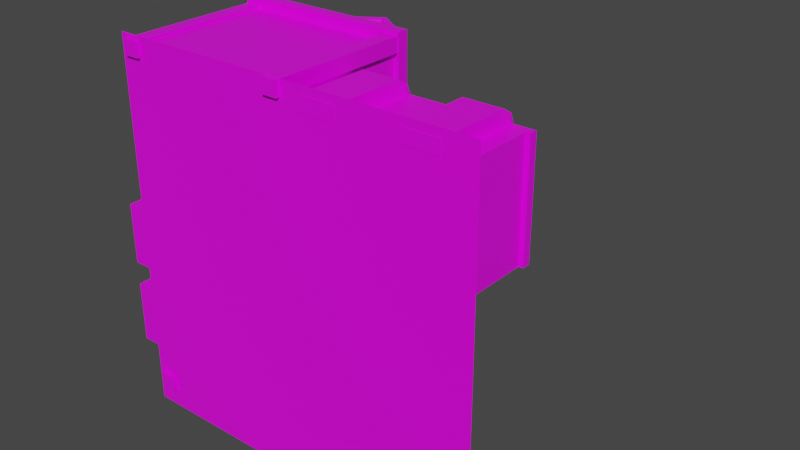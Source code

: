 # Source: SklapacDroida.blend  (saved by Blender 4.3.34; exported with 4.5.12 LTS)
import bpy
from mathutils import Matrix  # noqa: F401  (used for matrix-valued properties, if any)

bpy.ops.wm.read_factory_settings(use_empty=True)
scene = bpy.context.scene
scene.name = 'Scene'

# ---- collections
col_collection = bpy.data.collections.new('Collection'); scene.collection.children.link(col_collection)

# ---- images (referenced by path relative to the original .blend; pixels are not part of the script)
import os
ASSET_DIR = os.environ.get("B2B_ASSET_DIR", "")  # directory of the original .blend (textures are referenced by path, not embedded)
HERE = os.path.dirname(os.path.abspath(__file__))  # packed textures are extracted next to this script under _unpacked/

def load_image(name, relpath, width, height, colorspace="sRGB"):
    """Load a texture the original file referenced (path relative to the .blend, or extracted next to this script)."""
    p = next((c for c in (os.path.join(HERE, relpath), os.path.join(ASSET_DIR, relpath)) if relpath and os.path.exists(c)), "")
    if p:
        img = bpy.data.images.load(p, check_existing=True)
        img.name = name
    else:  # same state as the original file: an image datablock whose file is absent (Cycles renders it pink)
        img = bpy.data.images.new(name, width, height)
        img.source = "FILE"
        img.filepath = "//" + (relpath or name)
    img.colorspace_settings.name = colorspace
    return img
img_aap_64_8x_png = load_image('aap-64-8x.png', 'aap-64-8x.png', 1024, 1024, 'sRGB')

# ---- materials (node trees are filled in below, after node groups)
mat_material = bpy.data.materials.new('Material')
mat_material.alpha_threshold = 0.0
mat_material.use_transparent_shadow = False
mat_material.line_color = (0.0, 0.0, 0.0, 1.0)

# ---- material node trees
mat_material.use_nodes = True; mat_material.node_tree.nodes.clear()
_N = mat_material.node_tree.nodes; _L = mat_material.node_tree.links
n0 = _N.new('ShaderNodeOutputMaterial'); n0.name = 'Material Output'; n0.location = (300, 300)
n1 = _N.new('ShaderNodeBsdfPrincipled'); n1.name = 'Principled BSDF'; n1.location = (10, 300)
n1.distribution = 'GGX'
n1.subsurface_method = 'RANDOM_WALK_SKIN'
n1.inputs[2].default_value = 0.4
n1.inputs[3].default_value = 1.45
n1.inputs[27].default_value = (0.0, 0.0, 0.0, 1.0)
n1.inputs[28].default_value = 1.0
n2 = _N.new('ShaderNodeTexImage'); n2.name = 'Image Texture'; n2.location = (-372, 202)
n2.image = img_aap_64_8x_png
n2.interpolation = 'Closest'
_L.new(n1.outputs[0], n0.inputs[0])
_L.new(n2.outputs[0], n1.inputs[0])
n0.is_active_output = True

# ---- world
world_world = bpy.data.worlds.new('World'); scene.world = world_world
world_world.use_nodes = True; world_world.node_tree.nodes.clear()
_N = world_world.node_tree.nodes; _L = world_world.node_tree.links
n0 = _N.new('ShaderNodeOutputWorld'); n0.name = 'World Output'; n0.location = (300, 300)
n1 = _N.new('ShaderNodeBackground'); n1.name = 'Background'; n1.location = (10, 300)
n1.inputs[0].default_value = (0.05088, 0.05088, 0.05088, 1.0)
_L.new(n1.outputs[0], n0.inputs[0])
n0.is_active_output = True
world_world.color = (0.05088, 0.05088, 0.05088)
world_world.use_sun_shadow = False
world_world.sun_shadow_jitter_overblur = 0.0

# ---- meshes
me_cube = bpy.data.meshes.new('Cube')
me_cube.from_pydata([(-0.2653, -0.009734, 1.644), (-0.2582, -0.01579, -0.3555), (1.735, -0.01094, 1.652), (1.742, -0.01699, -0.3484), (-0.2052, -0.002099, 1.607), (-0.1987, -0.007591, -0.2076), (0.7146, -0.002654, 1.61), (0.7211, -0.008146, -0.2043), (-0.1982, 0.7243, -0.2098), (0.7215, 0.7109, -0.2065), (-0.2047, 0.7297, 1.605), (0.715, 0.7292, 1.608), (0.7151, 0.3866, 1.53), (0.7172, 0.3848, 0.9466), (0.717, -0.009023, 0.9478), (0.7149, -0.007257, 1.531), (1.663, 0.3843, 0.95), (1.661, 0.386, 1.534), (1.662, -0.009594, 0.9512), (1.66, -0.007828, 1.535), (0.808, -0.009078, 0.9481), (0.8083, 0.3848, 0.9469), (0.8059, -0.007312, 1.532), (0.8062, 0.3865, 1.53), (1.607, -0.00956, 0.951), (1.605, -0.007794, 1.535), (1.605, 0.3861, 1.533), (1.607, 0.3843, 0.9498), (0.7149, 0.02031, 1.531), (0.717, 0.01855, 0.9477), (1.66, 0.01974, 1.535), (1.663, 0.01798, 0.9511), (0.8059, 0.02026, 1.532), (0.808, 0.01849, 0.948), (1.605, 0.01978, 1.534), (1.607, 0.01801, 0.9509), (0.8082, 0.3541, 0.947), (1.607, 0.3537, 0.9499), (0.7151, 0.356, 1.53), (0.7172, 0.3542, 0.9467), (1.661, 0.3554, 1.534), (1.663, 0.3536, 0.9501), (0.8061, 0.3559, 1.531), (1.605, 0.3554, 1.533), (0.8068, 0.01957, 1.304), (1.606, 0.01909, 1.307), (0.807, 0.3552, 1.303), (1.606, 0.3547, 1.306), (-0.2251, 0.7241, -0.2633), (0.7488, 0.7235, -0.2598), (-0.2319, 0.7299, 1.658), (0.7419, 0.7293, 1.662), (-0.1869, 0.7844, -0.225), (0.7104, 0.7839, -0.2218), (-0.1935, 0.79, 1.62), (0.7038, 0.7894, 1.623), (-0.225, 0.7843, -0.2634), (0.7488, 0.7837, -0.26), (-0.2319, 0.7901, 1.658), (0.7419, 0.7895, 1.661), (-0.1869, 0.7315, -0.2249), (0.7104, 0.7309, -0.2217), (-0.1935, 0.737, 1.62), (0.7038, 0.7365, 1.623), (0.4959, 0.7362, 1.494), (0.01527, 0.7365, 1.492), (0.4983, 0.7342, 0.8274), (0.01766, 0.7345, 0.8257), (0.496, 1.003, 1.493), (0.01544, 1.003, 1.492), (0.4984, 1.001, 0.8266), (0.01782, 1.001, 0.8249), (0.2504, 0.7364, 1.493), (0.2528, 0.7344, 0.8265), (0.2507, 1.171, 1.492), (0.2531, 1.169, 0.8252), (0.7309, 0.3848, 0.9466), (0.7288, 0.3866, 1.53), (1.683, 0.386, 1.534), (1.685, 0.3843, 0.95), (1.659, 0.425, 0.9758), (0.7569, 0.4256, 0.9726), (0.755, 0.4272, 1.504), (1.657, 0.4266, 1.507), (1.685, 0.4249, 0.9499), (0.7309, 0.4255, 0.9465), (0.7289, 0.4273, 1.53), (1.683, 0.4267, 1.534), (1.659, 0.3967, 0.9759), (0.7568, 0.3972, 0.9727), (0.7549, 0.3988, 1.504), (1.657, 0.3983, 1.507), (-0.1443, -0.004749, 0.743), (-0.1431, -0.00574, 0.4157), (-0.0878, 0.7352, 0.4396), (-0.08897, 0.7362, 0.767), (-0.3689, -0.004614, 0.7422), (-0.3677, -0.005605, 0.4149), (-0.3684, 0.7272, 0.74), (-0.3673, 0.7262, 0.4127), (-0.08887, 0.8229, 0.7548), (-0.0877, 0.8219, 0.4274), (-0.3057, 0.8151, 0.7474), (-0.3045, 0.8141, 0.4201), (-0.1629, 0.7111, 0.4583), (-0.1639, 0.7119, 0.7333), (0.01924, 0.7177, 0.4645), (0.01825, 0.7185, 0.7394), (-0.1742, 1.026, 0.4573), (-0.1752, 1.027, 0.7323), (0.007943, 1.032, 0.4635), (0.006959, 1.033, 0.7385), (-0.1535, 1.117, 0.4942), (-0.1542, 1.118, 0.6965), (-0.01948, 1.122, 0.4987), (-0.02021, 1.122, 0.701), (-0.1299, 1.32, 0.5413), (-0.1303, 1.32, 0.6502), (-0.05779, 1.322, 0.5437), (-0.05818, 1.322, 0.6526), (-0.1335, 1.645, 0.5486), (-0.1338, 1.645, 0.6413), (-0.07758, 1.647, 0.5505), (-0.07791, 1.647, 0.6432), (-0.1416, 1.644, 0.5402), (-0.142, 1.645, 0.6492), (-0.06945, 1.647, 0.5427), (-0.06984, 1.647, 0.6516), (-0.1324, 1.613, 0.5487), (-0.1327, 1.613, 0.6414), (-0.07643, 1.615, 0.5506), (-0.07676, 1.615, 0.6433), (-0.1427, -0.006118, 0.2907), (-0.1415, -0.007109, -0.03672), (-0.08618, 0.7338, -0.01274), (-0.08735, 0.7348, 0.3146), (-0.3673, -0.005983, 0.2899), (-0.3661, -0.006974, -0.03752), (-0.3668, 0.7259, 0.2876), (-0.3656, 0.7249, -0.03973), (-0.08725, 0.8215, 0.3024), (-0.08608, 0.8205, -0.02499), (-0.3041, 0.8137, 0.2951), (-0.3029, 0.8127, -0.03232), (-0.1613, 0.7097, 0.005904), (-0.1622, 0.7106, 0.2809), (0.02086, 0.7163, 0.01206), (0.01987, 0.7171, 0.2871), (-0.1726, 1.025, 0.004911), (-0.1735, 1.025, 0.2799), (0.009561, 1.031, 0.01107), (0.008578, 1.032, 0.2861), (-0.1519, 1.116, 0.04177), (-0.1526, 1.116, 0.2441), (-0.01787, 1.121, 0.0463), (-0.01859, 1.121, 0.2486), (-0.1283, 1.318, 0.08888), (-0.1287, 1.319, 0.1978), (-0.05618, 1.321, 0.09132), (-0.05657, 1.321, 0.2003), (-0.1319, 1.643, 0.09624), (-0.1322, 1.644, 0.189), (-0.07596, 1.645, 0.09813), (-0.0763, 1.646, 0.1908), (-0.14, 1.643, 0.08785), (-0.1404, 1.643, 0.1968), (-0.06783, 1.646, 0.09029), (-0.06822, 1.646, 0.1992), (-0.1307, 1.611, 0.09634), (-0.1311, 1.612, 0.1891), (-0.07481, 1.613, 0.09823), (-0.07514, 1.614, 0.1909), (1.363, -0.01287, 1.534), (1.561, -0.01299, 1.534), (1.363, 0.3228, 1.533), (1.561, 0.3227, 1.533), (1.363, 0.323, 1.607), (1.362, -0.01264, 1.608), (1.561, 0.3229, 1.607), (1.561, -0.01276, 1.608), (1.363, 0.4463, 1.532), (1.561, 0.4462, 1.533), (1.365, 0.4247, 1.577), (1.564, 0.4246, 1.577), (1.561, 0.3784, 1.607), (1.561, 0.3782, 1.533), (1.363, 0.3785, 1.607), (1.363, 0.3783, 1.533), (1.464, 0.4247, 1.577), (1.363, 0.4462, 1.489), (1.562, 0.446, 1.49), (1.562, 0.378, 1.49), (1.363, 0.3781, 1.49), (0.8414, -0.01255, 1.532), (1.04, -0.01267, 1.533), (0.8416, 0.3231, 1.531), (1.04, 0.323, 1.532), (0.8413, 0.3233, 1.605), (0.8411, -0.01233, 1.606), (1.04, 0.3232, 1.606), (1.04, -0.01245, 1.607), (0.8417, 0.4466, 1.53), (1.04, 0.4465, 1.531), (0.8437, 0.425, 1.575), (1.042, 0.4249, 1.575), (1.04, 0.3787, 1.605), (1.04, 0.3785, 1.531), (0.8414, 0.3788, 1.605), (0.8416, 0.3786, 1.531), (0.943, 0.425, 1.575), (0.8418, 0.4465, 1.488), (1.04, 0.4464, 1.488), (1.04, 0.3783, 1.489), (0.8418, 0.3785, 1.488), (0.8111, -0.01104, 0.6695), (1.61, -0.01153, 0.6724), (0.8085, 0.0181, 0.8195), (1.608, 0.01762, 0.8223), (0.7147, 0.1656, 1.61), (-0.205, 0.1662, 1.607), (-0.1986, 0.1607, -0.2081), (0.7212, 0.173, -0.2048), (0.7148, 0.346, 1.609), (0.7213, 0.3405, -0.2054), (-0.2049, 0.3465, 1.606), (-0.1984, 0.341, -0.2086), (0.7149, 0.5114, 1.609), (0.7214, 0.5059, -0.2059), (-0.2048, 0.512, 1.605), (-0.1983, 0.5065, -0.2091), (0.4328, -0.007972, -0.2053), (0.4263, -0.00248, 1.609), (0.446, 0.711, -0.2075), (0.4267, 0.7294, 1.607), (0.4457, 0.1731, -0.2058), (0.4264, 0.1658, 1.609), (0.4458, 0.3278, -0.2063), (0.4265, 0.3462, 1.608), (0.4459, 0.5189, -0.2069), (0.4266, 0.5116, 1.608), (-0.2037, -0.003347, 1.195), (0.7161, -0.003902, 1.198), (-0.2032, 0.7285, 1.192), (0.7165, 0.7279, 1.196), (0.7162, 0.1644, 1.197), (-0.2036, 0.1649, 1.194), (0.7163, 0.3447, 1.197), (-0.2035, 0.3453, 1.194), (0.7164, 0.5102, 1.196), (-0.2034, 0.5107, 1.193), (0.4282, 0.7281, 1.195), (0.4277, -0.003728, 1.197), (-0.2018, -0.004913, 0.6771), (-0.2014, 0.7269, 0.6749), (-0.2017, 0.1634, 0.6766), (-0.2016, 0.3437, 0.676), (-0.2015, 0.5092, 0.6755), (0.43, 0.7266, 0.6771), (0.7179, -0.005468, 0.6804), (0.7184, 0.7135, 0.6654), (0.7181, 0.1756, 0.667), (0.7182, 0.3303, 0.6665), (0.7183, 0.5214, 0.6659), (0.4296, -0.005294, 0.6793), (-0.2003, -0.006236, 0.24), (-0.1998, 0.7256, 0.2378), (-0.2002, 0.162, 0.2395), (-0.2, 0.3424, 0.239), (-0.1999, 0.5078, 0.2385), (0.4316, 0.7252, 0.2401), (0.7195, -0.006791, 0.2433), (0.7199, 0.7122, 0.2412), (0.7196, 0.1743, 0.2428), (0.7197, 0.329, 0.2423), (0.7198, 0.5201, 0.2417), (0.4312, -0.006617, 0.2423), (0.4332, 0.7239, -0.2075), (0.7215, 0.7237, -0.2065), (0.4329, 0.1603, -0.2058), (0.7212, 0.1601, -0.2048), (0.433, 0.3407, -0.2064), (0.7213, 0.3276, -0.2053), (0.4331, 0.5061, -0.2069), (0.7214, 0.5188, -0.2059), (0.7199, 0.7251, 0.2411), (0.7184, 0.7264, 0.6782), (0.7196, 0.1615, 0.2428), (0.718, 0.1628, 0.6799), (0.7197, 0.3418, 0.2423), (0.7181, 0.3432, 0.6793), (0.7198, 0.5073, 0.2418), (0.7182, 0.5086, 0.6788), (0.6766, 0.5189, -0.1614), (0.6767, 0.711, -0.162), (0.7534, 0.1735, -0.141), (0.7526, 0.3282, -0.1417), (0.5804, 0.174, 0.2234), (0.5795, 0.3287, 0.2228), (0.6567, 0.5201, 0.2415), (0.6568, 0.7123, 0.2409), (0.4459, 0.7112, -0.1647), (0.4455, 0.1733, -0.1609), (0.4456, 0.328, -0.1614), (0.4458, 0.5191, -0.1642), (0.6553, 0.7135, 0.6651), (0.6549, 0.1756, 0.6668), (0.655, 0.3303, 0.6663), (0.6552, 0.5214, 0.6657), (-0.006045, -0.007707, -0.2069), (-0.005942, 0.1606, -0.2074), (-0.121, -0.007638, -0.2073), (-0.1209, 0.1606, -0.2078), (-0.005493, 0.1602, -0.333), (-0.005596, -0.008087, -0.3325), (-0.1205, -0.008018, -0.3329), (-0.1204, 0.1603, -0.3334), (-0.02092, 0.2461, -0.2242), (-0.1057, 0.2461, -0.2245), (-0.02058, 0.2458, -0.3168), (-0.1053, 0.2458, -0.3171), (-0.02081, 0.4148, -0.2247), (-0.1056, 0.4149, -0.225), (-0.02048, 0.4145, -0.3173), (-0.1052, 0.4146, -0.3176), (-0.02091, 0.4599, -0.1891), (-0.1057, 0.4599, -0.1894), (-0.02058, 0.4596, -0.2817), (-0.1053, 0.4597, -0.282), (0.1378, -0.007794, -0.2064), (0.1379, 0.1605, -0.2069), (0.02287, -0.007724, -0.2068), (0.02298, 0.1605, -0.2073), (0.1383, 0.1601, -0.3325), (0.1382, -0.008174, -0.332), (0.02332, -0.008104, -0.3324), (0.02342, 0.1602, -0.3329), (0.1229, 0.246, -0.2237), (0.03817, 0.246, -0.224), (0.1232, 0.2457, -0.3163), (0.0385, 0.2458, -0.3166), (0.123, 0.4147, -0.2242), (0.03828, 0.4148, -0.2245), (0.1233, 0.4145, -0.3168), (0.03861, 0.4145, -0.3171), (0.1229, 0.4598, -0.1886), (0.03818, 0.4599, -0.1889), (0.1232, 0.4595, -0.2812), (0.03851, 0.4596, -0.2815), (0.2996, -0.007891, -0.2058), (0.2997, 0.1604, -0.2063), (0.1847, -0.007822, -0.2062), (0.1848, 0.1604, -0.2067), (0.3002, 0.16, -0.3319), (0.3001, -0.008271, -0.3314), (0.1852, -0.008202, -0.3318), (0.1853, 0.1601, -0.3323), (0.2848, 0.2459, -0.2231), (0.2, 0.2459, -0.2234), (0.2851, 0.2456, -0.3157), (0.2004, 0.2457, -0.316), (0.2849, 0.4146, -0.2236), (0.2001, 0.4147, -0.2239), (0.2852, 0.4144, -0.3162), (0.2005, 0.4144, -0.3165), (0.2848, 0.4597, -0.188), (0.2, 0.4598, -0.1883), (0.2851, 0.4594, -0.2806), (0.2004, 0.4595, -0.2809), (0.5194, 0.9977, 1.526), (-0.007862, 0.998, 1.524), (0.5221, 0.9955, 0.7943), (-0.005246, 0.9958, 0.7924), (0.2502, 1.182, 1.524), (0.2528, 1.18, 0.7928), (0.2499, 1.221, 1.524), (-0.008236, 1.037, 1.524), (0.5217, 1.035, 0.7942), (0.5191, 1.037, 1.526), (-0.005619, 1.035, 0.7923), (0.2525, 1.219, 0.7927), (0.1228, 0.7499, 0.02639), (0.122, 0.7505, 0.2232), (0.238, 0.7504, 0.2237), (0.2388, 0.7498, 0.02688), (0.1322, 0.8098, 0.03587), (0.1314, 0.8104, 0.2135), (0.2287, 0.7878, 0.2139), (0.2294, 0.7873, 0.03634), (0.1223, 0.7503, 0.1555), (0.2383, 0.7502, 0.156), (0.1264, 0.8114, 0.1553), (0.2342, 0.7864, 0.1558), (0.2386, 0.75, 0.08347), (0.2345, 0.7862, 0.08334), (0.1226, 0.75, 0.08298), (0.1267, 0.8112, 0.08281), (0.1223, 0.8124, 0.1553), (0.122, 0.8126, 0.223), (0.238, 0.7857, 0.2236), (0.2386, 0.7853, 0.08336), (0.2388, 0.7851, 0.02677), (0.1229, 0.812, 0.02621), (0.1226, 0.8121, 0.08279), (0.2383, 0.7855, 0.1558), (0.1317, 0.8102, 0.1553), (0.1262, 0.8116, 0.2188), (0.2339, 0.7866, 0.2193), (0.2292, 0.7874, 0.08332), (0.2347, 0.7861, 0.03099), (0.127, 0.811, 0.03046), (0.132, 0.81, 0.08284), (0.2289, 0.7877, 0.1558), (0.2633, 0.7498, 0.0269), (0.2625, 0.7504, 0.2237), (0.3785, 0.7503, 0.2242), (0.3793, 0.7497, 0.02738), (0.2727, 0.8097, 0.03637), (0.2719, 0.8103, 0.214), (0.3692, 0.7878, 0.2144), (0.3699, 0.7872, 0.03684), (0.2628, 0.7502, 0.156), (0.3788, 0.7501, 0.1565), (0.2669, 0.8113, 0.1558), (0.3747, 0.7864, 0.1563), (0.3791, 0.7499, 0.08397), (0.375, 0.7861, 0.08384), (0.2631, 0.75, 0.08348), (0.2672, 0.8111, 0.08332), (0.2628, 0.8123, 0.1558), (0.2625, 0.8125, 0.2235), (0.3785, 0.7856, 0.2241), (0.3791, 0.7852, 0.08386), (0.3793, 0.785, 0.02728), (0.2633, 0.8119, 0.02671), (0.2631, 0.8121, 0.0833), (0.3788, 0.7854, 0.1564), (0.2722, 0.8101, 0.1558), (0.2667, 0.8115, 0.2193), (0.3744, 0.7866, 0.2198), (0.3697, 0.7874, 0.08382), (0.3752, 0.786, 0.03149), (0.2675, 0.8109, 0.03097), (0.2725, 0.8099, 0.08334), (0.3694, 0.7876, 0.1563), (0.4297, 0.7497, 0.02749), (0.4289, 0.7503, 0.2243), (0.5449, 0.7502, 0.2248), (0.5457, 0.7496, 0.02798), (0.4391, 0.8096, 0.03696), (0.4384, 0.8102, 0.2146), (0.5356, 0.7877, 0.215), (0.5364, 0.7871, 0.03744), (0.4292, 0.7501, 0.1566), (0.5452, 0.75, 0.1571), (0.4334, 0.8112, 0.1564), (0.5411, 0.7863, 0.1569), (0.5455, 0.7498, 0.08457), (0.5414, 0.786, 0.08444), (0.4295, 0.7499, 0.08408), (0.4337, 0.811, 0.08391), (0.4292, 0.8122, 0.1564), (0.4289, 0.8124, 0.2241), (0.5449, 0.7855, 0.2247), (0.5455, 0.7851, 0.08446), (0.5458, 0.7849, 0.02787), (0.4298, 0.8118, 0.0273), (0.4295, 0.812, 0.08389), (0.5452, 0.7853, 0.1569), (0.4386, 0.81, 0.1564), (0.4331, 0.8114, 0.2199), (0.5408, 0.7865, 0.2204), (0.5362, 0.7873, 0.08441), (0.5416, 0.7859, 0.03209), (0.4339, 0.8108, 0.03156), (0.4389, 0.8098, 0.08394), (0.5359, 0.7875, 0.1569), (0.1218, 0.7507, 0.312), (0.121, 0.7513, 0.5088), (0.237, 0.7513, 0.5093), (0.2378, 0.7507, 0.3124), (0.1312, 0.8107, 0.3214), (0.1304, 0.8112, 0.499), (0.2277, 0.7887, 0.4995), (0.2284, 0.7882, 0.3219), (0.1213, 0.7511, 0.441), (0.2373, 0.7511, 0.4415), (0.1254, 0.8123, 0.4409), (0.2332, 0.7873, 0.4414), (0.2376, 0.7508, 0.369), (0.2335, 0.7871, 0.3689), (0.1216, 0.7509, 0.3685), (0.1257, 0.8121, 0.3684), (0.1213, 0.8132, 0.4408), (0.121, 0.8134, 0.5086), (0.237, 0.7866, 0.5092), (0.2376, 0.7861, 0.3689), (0.2378, 0.786, 0.3123), (0.1218, 0.8128, 0.3118), (0.1216, 0.813, 0.3684), (0.2373, 0.7864, 0.4414), (0.1307, 0.8111, 0.4409), (0.1251, 0.8125, 0.5044), (0.2329, 0.7875, 0.5049), (0.2282, 0.7883, 0.3689), (0.2337, 0.7869, 0.3166), (0.1259, 0.8119, 0.316), (0.131, 0.8108, 0.3684), (0.2279, 0.7885, 0.4414), (0.2623, 0.7507, 0.3125), (0.2615, 0.7512, 0.5093), (0.3775, 0.7512, 0.5098), (0.3783, 0.7506, 0.3129), (0.2716, 0.8106, 0.3219), (0.2709, 0.8111, 0.4995), (0.3682, 0.7886, 0.5), (0.3689, 0.7881, 0.3224), (0.2617, 0.751, 0.4415), (0.3778, 0.751, 0.442), (0.2659, 0.8122, 0.4414), (0.3737, 0.7872, 0.4419), (0.3781, 0.7508, 0.3695), (0.374, 0.787, 0.3694), (0.262, 0.7508, 0.3691), (0.2662, 0.812, 0.3689), (0.2618, 0.8131, 0.4413), (0.2615, 0.8133, 0.5091), (0.3775, 0.7865, 0.5097), (0.3781, 0.7861, 0.3694), (0.3783, 0.7859, 0.3128), (0.2623, 0.8128, 0.3123), (0.2621, 0.8129, 0.3689), (0.3778, 0.7863, 0.4419), (0.2711, 0.811, 0.4414), (0.2656, 0.8124, 0.5049), (0.3734, 0.7874, 0.5054), (0.3687, 0.7882, 0.3694), (0.3742, 0.7868, 0.3171), (0.2664, 0.8118, 0.3165), (0.2715, 0.8108, 0.3689), (0.3684, 0.7884, 0.4419), (0.4287, 0.7506, 0.3131), (0.4279, 0.7511, 0.5099), (0.5439, 0.7511, 0.5104), (0.5447, 0.7505, 0.3135), (0.4381, 0.8105, 0.3225), (0.4373, 0.811, 0.5001), (0.5346, 0.7885, 0.5006), (0.5353, 0.788, 0.323), (0.4282, 0.7509, 0.4421), (0.5442, 0.7509, 0.4426), (0.4323, 0.8121, 0.442), (0.5401, 0.7871, 0.4425), (0.5445, 0.7507, 0.3701), (0.5404, 0.7869, 0.37), (0.4285, 0.7507, 0.3696), (0.4326, 0.8119, 0.3695), (0.4282, 0.813, 0.4419), (0.4279, 0.8132, 0.5097), (0.5439, 0.7864, 0.5103), (0.5445, 0.786, 0.37), (0.5447, 0.7858, 0.3134), (0.4287, 0.8127, 0.3129), (0.4285, 0.8128, 0.3695), (0.5442, 0.7862, 0.4425), (0.4376, 0.8109, 0.442), (0.4321, 0.8123, 0.5055), (0.5398, 0.7873, 0.506), (0.5351, 0.7881, 0.37), (0.5406, 0.7867, 0.3177), (0.4329, 0.8117, 0.3171), (0.4379, 0.8107, 0.3695), (0.5348, 0.7883, 0.4425), (-0.2213, 0.5193, -0.2538), (-0.2215, 0.3406, -0.2532), (-0.2216, 0.1458, -0.2527), (-0.2212, 0.7546, -0.2545), (-0.2217, -0.03601, -0.2521), (-0.2215, 0.7548, -0.177), (-0.2216, 0.5195, -0.1763), (-0.2217, 0.3408, -0.1758), (-0.222, -0.03577, -0.1746), (-0.2219, 0.146, -0.1752), (-0.1395, 0.5193, -0.2535), (-0.1396, 0.3406, -0.2529), (-0.1397, 0.1457, -0.2524), (-0.1394, 0.7545, -0.2542), (-0.1399, -0.03606, -0.2518), (-0.1398, 0.5195, -0.176), (-0.1399, 0.3408, -0.1755), (-0.14, 0.146, -0.1749), (-0.1396, 0.7548, -0.1767), (-0.1401, -0.03582, -0.1743), (-0.1466, -0.03039, 1.621), (-0.1461, 0.7602, 1.619), (-0.1464, 0.1514, 1.621), (-0.1463, 0.3462, 1.62), (-0.1462, 0.5249, 1.62), (-0.1463, -0.03062, 1.544), (-0.1458, 0.76, 1.542), (-0.1462, 0.1512, 1.543), (-0.146, 0.346, 1.543), (-0.1459, 0.5247, 1.542), (-0.2283, 0.1514, 1.621), (-0.2284, -0.03034, 1.621), (-0.2282, 0.3463, 1.62), (-0.228, 0.525, 1.62), (-0.2279, 0.7602, 1.619), (-0.2281, -0.03057, 1.544), (-0.2276, 0.76, 1.541), (-0.228, 0.1512, 1.543), (-0.2279, 0.346, 1.543), (-0.2278, 0.5247, 1.542), (0.6551, 0.5243, 1.565), (0.655, 0.3456, 1.566), (0.6549, 0.1507, 1.566), (0.6553, 0.7595, 1.564), (0.6548, -0.03105, 1.567), (0.655, 0.7598, 1.642), (0.6549, 0.5245, 1.643), (0.6548, 0.3458, 1.643), (0.6545, -0.03081, 1.644), (0.6546, 0.151, 1.644), (0.737, 0.5242, 1.565), (0.7369, 0.3455, 1.566), (0.7367, 0.1507, 1.566), (0.7371, 0.7595, 1.565), (0.7366, -0.03109, 1.567), (0.7367, 0.5245, 1.643), (0.7366, 0.3458, 1.643), (0.7365, 0.1509, 1.644), (0.7368, 0.7597, 1.642), (0.7364, -0.03086, 1.645)], [], [(0, 2, 3, 1), (275, 230, 7, 270), (269, 284, 277, 276), (239, 226, 11, 233), (249, 228, 10, 242), (262, 274, 298, 307), (282, 229, 8, 276), (28, 15, 14, 29), (30, 19, 18, 31), (35, 31, 18, 24), (24, 25, 19, 18), (43, 40, 17, 26), (26, 27, 16, 17), (12, 23, 21, 13), (38, 42, 23, 12), (14, 15, 22, 20), (29, 33, 20, 14), (23, 21, 27, 26), (42, 43, 26, 23), (20, 22, 25, 24), (24, 215, 217, 35), (33, 44, 45, 35), (22, 25, 34, 32), (39, 36, 33, 29), (15, 22, 32, 28), (25, 19, 30, 34), (37, 41, 31, 35), (40, 30, 31, 41), (38, 39, 29, 28), (12, 38, 39, 13), (17, 40, 41, 16), (27, 16, 41, 37), (13, 21, 36, 39), (21, 27, 37, 36), (32, 34, 43, 42), (28, 32, 42, 38), (34, 30, 40, 43), (46, 47, 45, 44), (35, 45, 47, 37), (37, 47, 46, 36), (36, 46, 44, 33), (50, 48, 49, 51), (55, 53, 61, 63), (51, 49, 57, 59), (49, 48, 56, 57), (50, 51, 59, 58), (48, 50, 58, 56), (52, 53, 57, 56), (54, 52, 56, 58), (53, 55, 59, 57), (55, 54, 58, 59), (62, 63, 61, 60), (53, 52, 60, 61), (54, 55, 63, 62), (52, 54, 62, 60), (73, 72, 65, 67), (75, 71, 69, 74), (67, 65, 69, 71), (72, 64, 68, 74), (73, 67, 71, 75), (64, 66, 70, 68), (66, 73, 75, 70), (65, 72, 74, 69), (70, 75, 74, 68), (66, 64, 72, 73), (77, 78, 79, 76), (80, 88, 91, 83), (78, 87, 86, 77), (76, 85, 84, 79), (79, 84, 87, 78), (77, 76, 85, 86), (80, 84, 85, 81), (81, 85, 86, 82), (82, 86, 87, 83), (83, 87, 84, 80), (90, 91, 88, 89), (82, 90, 89, 81), (83, 91, 90, 82), (81, 89, 88, 80), (93, 94, 95, 92), (97, 96, 98, 99), (93, 92, 96, 97), (94, 93, 97, 99), (98, 95, 100, 102), (92, 95, 98, 96), (100, 101, 103, 102), (99, 98, 102, 103), (95, 94, 101, 100), (94, 99, 103, 101), (104, 106, 107, 105), (109, 111, 115, 113), (106, 104, 108, 110), (107, 106, 110, 111), (105, 107, 111, 109), (104, 105, 109, 108), (113, 115, 119, 117), (108, 109, 113, 112), (110, 108, 112, 114), (111, 110, 114, 115), (118, 116, 124, 126), (112, 113, 117, 116), (114, 112, 116, 118), (115, 114, 118, 119), (121, 123, 131, 129), (119, 118, 126, 127), (117, 119, 127, 125), (116, 117, 125, 124), (121, 120, 124, 125), (122, 123, 127, 126), (123, 121, 125, 127), (120, 122, 126, 124), (128, 129, 131, 130), (120, 121, 129, 128), (122, 120, 128, 130), (123, 122, 130, 131), (133, 134, 135, 132), (137, 136, 138, 139), (133, 132, 136, 137), (134, 133, 137, 139), (138, 135, 140, 142), (132, 135, 138, 136), (140, 141, 143, 142), (139, 138, 142, 143), (135, 134, 141, 140), (134, 139, 143, 141), (144, 146, 147, 145), (149, 151, 155, 153), (146, 144, 148, 150), (147, 146, 150, 151), (145, 147, 151, 149), (144, 145, 149, 148), (153, 155, 159, 157), (148, 149, 153, 152), (150, 148, 152, 154), (151, 150, 154, 155), (158, 156, 164, 166), (152, 153, 157, 156), (154, 152, 156, 158), (155, 154, 158, 159), (161, 163, 171, 169), (159, 158, 166, 167), (157, 159, 167, 165), (156, 157, 165, 164), (161, 160, 164, 165), (162, 163, 167, 166), (163, 161, 165, 167), (160, 162, 166, 164), (168, 169, 171, 170), (160, 161, 169, 168), (162, 160, 168, 170), (163, 162, 170, 171), (172, 173, 175, 174), (177, 179, 178, 176), (173, 172, 177, 179), (172, 177, 176, 174), (185, 181, 183, 184), (175, 178, 179, 173), (180, 182, 188, 183, 181), (184, 183, 188, 182, 186), (187, 185, 191, 192), (186, 182, 180, 187), (176, 186, 187, 174), (174, 175, 185, 187), (178, 184, 186, 176), (175, 185, 184, 178), (192, 189, 190, 191), (181, 190, 189, 180), (180, 189, 192, 187), (185, 191, 190, 181), (193, 194, 196, 195), (198, 200, 199, 197), (194, 193, 198, 200), (193, 198, 197, 195), (206, 202, 204, 205), (196, 199, 200, 194), (201, 203, 209, 204, 202), (205, 204, 209, 203, 207), (208, 206, 212, 213), (207, 203, 201, 208), (197, 207, 208, 195), (195, 196, 206, 208), (199, 205, 207, 197), (196, 206, 205, 199), (213, 210, 211, 212), (202, 211, 210, 201), (201, 210, 213, 208), (206, 212, 211, 202), (216, 217, 215, 214), (33, 216, 214, 20), (20, 214, 215, 24), (35, 217, 216, 33), (230, 5, 220, 278), (270, 7, 279, 286), (240, 4, 219, 245), (231, 6, 218, 235), (278, 220, 225, 280), (221, 234, 301, 294), (245, 219, 224, 247), (235, 218, 222, 237), (280, 225, 229, 282), (288, 223, 227, 290), (247, 224, 228, 249), (237, 222, 226, 239), (224, 237, 239, 228), (223, 280, 282, 227), (219, 235, 237, 224), (273, 261, 306, 297), (4, 231, 235, 219), (7, 230, 278, 279), (274, 283, 292, 298), (228, 239, 233, 10), (265, 269, 276, 8), (264, 5, 230, 275), (4, 240, 251, 231), (10, 233, 250, 242), (255, 247, 249, 256), (222, 246, 248, 226), (254, 245, 247, 255), (218, 244, 246, 222), (252, 240, 245, 254), (6, 241, 244, 218), (226, 248, 243, 11), (256, 249, 242, 253), (233, 11, 243, 250), (231, 251, 241, 6), (268, 256, 253, 265), (264, 252, 254, 266), (266, 254, 255, 267), (267, 255, 256, 268), (240, 252, 263, 251), (242, 250, 257, 253), (246, 289, 291, 248), (244, 287, 289, 246), (241, 258, 287, 244), (248, 291, 285, 243), (250, 243, 285, 257), (251, 263, 258, 241), (225, 267, 268, 229), (220, 266, 267, 225), (5, 264, 266, 220), (229, 268, 265, 8), (252, 264, 275, 263), (253, 257, 269, 265), (289, 288, 290, 291), (232, 9, 293, 300), (258, 270, 286, 287), (260, 272, 296, 305), (257, 285, 284, 269), (263, 275, 270, 258), (9, 232, 276, 277), (234, 221, 279, 278), (281, 236, 280, 223), (238, 283, 227, 282), (236, 234, 278, 280), (232, 238, 282, 276), (259, 271, 284, 285), (272, 260, 287, 286), (261, 273, 288, 289), (274, 262, 291, 290), (260, 261, 289, 287), (262, 259, 285, 291), (271, 9, 277, 284), (221, 272, 286, 279), (273, 281, 223, 288), (283, 274, 290, 227), (298, 292, 293, 299), (296, 294, 295, 297), (294, 301, 302, 295), (292, 303, 300, 293), (305, 296, 297, 306), (307, 298, 299, 304), (236, 281, 295, 302), (261, 260, 305, 306), (283, 238, 303, 292), (259, 262, 307, 304), (234, 236, 302, 301), (9, 271, 299, 293), (238, 232, 300, 303), (272, 221, 294, 296), (271, 259, 304, 299), (281, 273, 297, 295), (310, 311, 309, 308), (314, 315, 312, 313), (308, 313, 312, 309), (311, 315, 314, 310), (310, 308, 313, 314), (311, 317, 319, 315), (318, 322, 320, 316), (312, 318, 316, 309), (315, 319, 318, 312), (309, 311, 317, 316), (322, 326, 324, 320), (316, 317, 321, 320), (317, 321, 323, 319), (319, 323, 322, 318), (324, 326, 327, 325), (320, 321, 325, 324), (321, 325, 327, 323), (323, 327, 326, 322), (330, 331, 329, 328), (334, 335, 332, 333), (328, 333, 332, 329), (331, 335, 334, 330), (330, 328, 333, 334), (331, 337, 339, 335), (338, 342, 340, 336), (332, 338, 336, 329), (335, 339, 338, 332), (329, 331, 337, 336), (342, 346, 344, 340), (336, 337, 341, 340), (337, 341, 343, 339), (339, 343, 342, 338), (344, 346, 347, 345), (340, 341, 345, 344), (341, 345, 347, 343), (343, 347, 346, 342), (350, 351, 349, 348), (354, 355, 352, 353), (348, 353, 352, 349), (351, 355, 354, 350), (350, 348, 353, 354), (351, 357, 359, 355), (358, 362, 360, 356), (352, 358, 356, 349), (355, 359, 358, 352), (349, 351, 357, 356), (362, 366, 364, 360), (356, 357, 361, 360), (357, 361, 363, 359), (359, 363, 362, 358), (364, 366, 367, 365), (360, 361, 365, 364), (361, 365, 367, 363), (363, 367, 366, 362), (373, 372, 369, 371), (370, 368, 372, 373), (379, 378, 375, 374), (376, 379, 374, 377), (371, 369, 375, 378), (369, 372, 374, 375), (373, 371, 378, 379), (370, 373, 379, 376), (368, 370, 376, 377), (372, 368, 377, 374), (392, 383, 380, 394), (407, 387, 384, 410), (380, 401, 400, 383), (382, 398, 397, 381), (389, 403, 398, 382), (394, 402, 401, 380), (381, 397, 396, 388), (392, 399, 403, 389), (386, 411, 404, 385), (382, 389, 388, 381), (383, 400, 399, 392), (388, 396, 402, 394), (411, 407, 410, 404), (389, 392, 394, 388), (390, 396, 397, 405), (405, 397, 398, 406), (393, 399, 400, 408), (408, 400, 401, 409), (395, 402, 396, 390), (406, 398, 403, 391), (391, 403, 399, 393), (409, 401, 402, 395), (404, 390, 405, 385), (385, 405, 406, 386), (407, 393, 408, 387), (387, 408, 409, 384), (410, 395, 390, 404), (386, 406, 391, 411), (411, 391, 393, 407), (384, 409, 395, 410), (424, 415, 412, 426), (439, 419, 416, 442), (412, 433, 432, 415), (414, 430, 429, 413), (421, 435, 430, 414), (426, 434, 433, 412), (413, 429, 428, 420), (424, 431, 435, 421), (418, 443, 436, 417), (414, 413, 420, 421), (415, 432, 431, 424), (420, 428, 434, 426), (443, 439, 442, 436), (421, 424, 426, 420), (422, 428, 429, 437), (437, 429, 430, 438), (425, 431, 432, 440), (440, 432, 433, 441), (427, 434, 428, 422), (438, 430, 435, 423), (423, 435, 431, 425), (441, 433, 434, 427), (436, 422, 437, 417), (417, 437, 438, 418), (439, 425, 440, 419), (419, 440, 441, 416), (442, 427, 422, 436), (418, 438, 423, 443), (443, 423, 425, 439), (416, 441, 427, 442), (456, 447, 444, 458), (471, 451, 448, 474), (444, 465, 464, 447), (446, 462, 461, 445), (453, 467, 462, 446), (458, 466, 465, 444), (445, 461, 460, 452), (456, 463, 467, 453), (450, 475, 468, 449), (446, 453, 452, 445), (447, 464, 463, 456), (452, 460, 466, 458), (475, 471, 474, 468), (453, 456, 458, 452), (454, 460, 461, 469), (469, 461, 462, 470), (457, 463, 464, 472), (472, 464, 465, 473), (459, 466, 460, 454), (470, 462, 467, 455), (455, 467, 463, 457), (473, 465, 466, 459), (468, 454, 469, 449), (449, 469, 470, 450), (471, 457, 472, 451), (451, 472, 473, 448), (474, 459, 454, 468), (450, 470, 455, 475), (475, 455, 457, 471), (448, 473, 459, 474), (488, 479, 476, 490), (503, 483, 480, 506), (476, 497, 496, 479), (478, 494, 493, 477), (485, 478, 494, 499), (490, 498, 497, 476), (477, 493, 492, 484), (488, 485, 499, 495), (482, 507, 500, 481), (478, 485, 484, 477), (479, 496, 495, 488), (484, 492, 498, 490), (507, 503, 506, 500), (485, 488, 490, 484), (486, 492, 493, 501), (501, 493, 494, 502), (489, 495, 496, 504), (504, 496, 497, 505), (491, 498, 492, 486), (502, 494, 499, 487), (487, 499, 495, 489), (505, 497, 498, 491), (500, 486, 501, 481), (481, 501, 502, 482), (503, 489, 504, 483), (483, 504, 505, 480), (506, 491, 486, 500), (482, 502, 487, 507), (507, 487, 489, 503), (480, 505, 491, 506), (520, 511, 508, 522), (535, 515, 512, 538), (508, 529, 528, 511), (510, 526, 525, 509), (517, 531, 526, 510), (522, 530, 529, 508), (509, 525, 524, 516), (520, 527, 531, 517), (514, 539, 532, 513), (510, 517, 516, 509), (511, 528, 527, 520), (516, 524, 530, 522), (539, 535, 538, 532), (517, 520, 522, 516), (518, 524, 525, 533), (533, 525, 526, 534), (521, 527, 528, 536), (536, 528, 529, 537), (523, 530, 524, 518), (534, 526, 531, 519), (519, 531, 527, 521), (537, 529, 530, 523), (532, 518, 533, 513), (513, 533, 534, 514), (535, 521, 536, 515), (515, 536, 537, 512), (538, 523, 518, 532), (514, 534, 519, 539), (539, 519, 521, 535), (512, 537, 523, 538), (552, 543, 540, 554), (567, 547, 544, 570), (540, 561, 560, 543), (542, 558, 557, 541), (549, 563, 558, 542), (554, 562, 561, 540), (541, 557, 556, 548), (552, 559, 563, 549), (546, 571, 564, 545), (542, 549, 548, 541), (543, 560, 559, 552), (548, 556, 562, 554), (571, 567, 570, 564), (549, 552, 554, 548), (550, 556, 557, 565), (565, 557, 558, 566), (553, 559, 560, 568), (568, 560, 561, 569), (555, 562, 556, 550), (566, 558, 563, 551), (551, 563, 559, 553), (569, 561, 562, 555), (564, 550, 565, 545), (545, 565, 566, 546), (567, 553, 568, 547), (547, 568, 569, 544), (570, 555, 550, 564), (546, 566, 551, 571), (571, 551, 553, 567), (544, 569, 555, 570), (589, 588, 579, 581), (584, 586, 576, 574), (586, 591, 580, 576), (591, 589, 581, 580), (583, 584, 574, 573), (587, 590, 577, 578), (582, 583, 573, 572), (588, 587, 578, 579), (585, 582, 572, 575), (590, 585, 575, 577), (573, 579, 578, 572), (574, 581, 579, 573), (576, 580, 581, 574), (572, 578, 577, 575), (583, 582, 587, 588), (584, 583, 588, 589), (586, 584, 589, 591), (582, 585, 590, 587), (601, 598, 593, 596), (597, 599, 594, 592), (599, 600, 595, 594), (600, 601, 596, 595), (611, 605, 606, 608), (607, 603, 602, 609), (609, 602, 604, 610), (610, 604, 605, 611), (593, 598, 608, 606), (598, 601, 611, 608), (595, 596, 605, 604), (601, 600, 610, 611), (596, 593, 606, 605), (600, 599, 609, 610), (592, 594, 602, 603), (597, 592, 603, 607), (599, 597, 607, 609), (594, 595, 604, 602), (629, 628, 619, 621), (624, 626, 616, 614), (626, 631, 620, 616), (631, 629, 621, 620), (623, 624, 614, 613), (627, 630, 617, 618), (622, 623, 613, 612), (628, 627, 618, 619), (625, 622, 612, 615), (630, 625, 615, 617), (613, 619, 618, 612), (614, 621, 619, 613), (616, 620, 621, 614), (612, 618, 617, 615), (623, 622, 627, 628), (624, 623, 628, 629), (626, 624, 629, 631), (622, 625, 630, 627)])
_uv = me_cube.uv_layers.new(name='UVMap')
_uv.uv.foreach_set('vector', [0.9803, 1.034, 0.9803, 1.034, 0.9803, 1.034, 0.9803, 1.034, 0.9049, 1.554, 0.9049, 1.554, 0.9049, 1.554, 0.9049, 1.554, 0.9049, 1.554, 0.9049, 1.554, 0.9049, 1.554, 0.9049, 1.554, 0.6479, 0.6103, 0.6479, 0.6103, 0.6479, 0.6103, 0.6479, 0.6103, 0.6479, 0.6103, 0.6479, 0.6103, 0.6479, 0.6103, 0.6479, 0.6103, 0.5088, 0.6985, 0.5088, 0.6985, 0.5088, 0.6985, 0.5088, 0.6985, 0.6479, 0.6103, 0.6479, 0.6103, 0.6479, 0.6103, 0.6479, 0.6103, 0.9049, 1.554, 0.9049, 1.554, 0.9049, 1.554, 0.9049, 1.554, 0.9049, 1.554, 0.9049, 1.554, 0.9049, 1.554, 0.9049, 1.554, 0.9049, 1.554, 0.9049, 1.554, 0.9049, 1.554, 0.9049, 1.554, 0.9049, 1.554, 0.9049, 1.554, 0.9049, 1.554, 0.9049, 1.554, 0.9049, 1.554, 0.9049, 1.554, 0.9049, 1.554, 0.9049, 1.554, 0.9049, 1.554, 0.9049, 1.554, 0.9049, 1.554, 0.9049, 1.554, 0.9049, 1.554, 0.9049, 1.554, 0.9049, 1.554, 0.9049, 1.554, 0.9049, 1.554, 0.9049, 1.554, 0.9049, 1.554, 0.9049, 1.554, 0.9049, 1.554, 0.9049, 1.554, 0.9049, 1.554, 0.9049, 1.554, 0.9049, 1.554, 0.9049, 1.554, 0.9049, 1.554, 0.9049, 1.554, 0.9049, 1.554, 0.9049, 1.554, 0.9049, 1.554, 0.9049, 1.554, 0.9049, 1.554, 0.9049, 1.554, 0.9049, 1.554, 0.9049, 1.554, 0.9049, 1.554, 0.9049, 1.554, 0.9049, 1.554, 0.9049, 1.554, 0.00729, 0.5715, 0.00729, 0.5715, 0.00729, 0.5715, 0.00729, 0.5715, 0.002444, 0.5332, 0.002444, 0.5332, 0.002444, 0.5332, 0.002444, 0.5332, 0.9049, 1.554, 0.9049, 1.554, 0.9049, 1.554, 0.9049, 1.554, 0.9049, 1.554, 0.9049, 1.554, 0.9049, 1.554, 0.9049, 1.554, 0.9049, 1.554, 0.9049, 1.554, 0.9049, 1.554, 0.9049, 1.554, 0.9049, 1.554, 0.9049, 1.554, 0.9049, 1.554, 0.9049, 1.554, 0.9049, 1.554, 0.9049, 1.554, 0.9049, 1.554, 0.9049, 1.554, 0.6479, 0.6103, 0.6479, 0.6103, 0.6479, 0.6103, 0.6479, 0.6103, 0.9049, 1.554, 0.9049, 1.554, 0.9049, 1.554, 0.9049, 1.554, 0.9049, 1.554, 0.9049, 1.554, 0.9049, 1.554, 0.9049, 1.554, 0.9049, 1.554, 0.9049, 1.554, 0.9049, 1.554, 0.9049, 1.554, 0.9049, 1.554, 0.9049, 1.554, 0.9049, 1.554, 0.9049, 1.554, 0.9049, 1.554, 0.9049, 1.554, 0.9049, 1.554, 0.9049, 1.554, 0.9049, 1.554, 0.9049, 1.554, 0.9049, 1.554, 0.9049, 1.554, 0.6479, 0.6103, 0.6479, 0.6103, 0.6479, 0.6103, 0.6479, 0.6103, 0.6479, 0.6103, 0.6479, 0.6103, 0.6479, 0.6103, 0.6479, 0.6103, 0.6479, 0.6103, 0.6479, 0.6103, 0.6479, 0.6103, 0.6479, 0.6103, 0.002444, 0.5332, 0.002444, 0.5332, 0.002444, 0.5332, 0.002444, 0.5332, 0.002444, 0.5332, 0.002444, 0.5332, 0.002444, 0.5332, 0.002444, 0.5332, 0.002444, 0.5332, 0.002444, 0.5332, 0.002444, 0.5332, 0.002444, 0.5332, 0.002444, 0.5332, 0.002444, 0.5332, 0.002444, 0.5332, 0.002444, 0.5332, 0.4769, 0.6142, 0.4769, 0.6142, 0.4769, 0.6142, 0.4769, 0.6142, 0.4769, 0.6142, 0.4769, 0.6142, 0.4769, 0.6142, 0.4769, 0.6142, 0.4769, 0.6142, 0.4769, 0.6142, 0.4769, 0.6142, 0.4769, 0.6142, 0.4769, 0.6142, 0.4769, 0.6142, 0.4769, 0.6142, 0.4769, 0.6142, 0.4769, 0.6142, 0.4769, 0.6142, 0.4769, 0.6142, 0.4769, 0.6142, 0.4769, 0.6142, 0.4769, 0.6142, 0.4769, 0.6142, 0.4769, 0.6142, 0.4769, 0.6142, 0.4769, 0.6142, 0.4769, 0.6142, 0.4769, 0.6142, 0.4769, 0.6142, 0.4769, 0.6142, 0.4769, 0.6142, 0.4769, 0.6142, 0.4769, 0.6142, 0.4769, 0.6142, 0.4769, 0.6142, 0.4769, 0.6142, 0.4769, 0.6142, 0.4769, 0.6142, 0.4769, 0.6142, 0.4769, 0.6142, 0.4769, 0.6142, 0.4769, 0.6142, 0.4769, 0.6142, 0.4769, 0.6142, 0.4769, 0.6142, 0.4769, 0.6142, 0.4769, 0.6142, 0.4769, 0.6142, 0.4769, 0.6142, 0.4769, 0.6142, 0.4769, 0.6142, 0.4769, 0.6142, 0.4769, 0.6142, 0.4769, 0.6142, 0.4769, 0.6142, 0.4769, 0.6142, 0.633, 0.4386, 0.633, 0.4386, 0.633, 0.4386, 0.633, 0.4386, 0.633, 0.4386, 0.633, 0.4386, 0.633, 0.4386, 0.633, 0.4386, 0.633, 0.4386, 0.633, 0.4386, 0.633, 0.4386, 0.633, 0.4386, 0.633, 0.4386, 0.633, 0.4386, 0.633, 0.4386, 0.633, 0.4386, 0.633, 0.4386, 0.633, 0.4386, 0.633, 0.4386, 0.633, 0.4386, 0.633, 0.4386, 0.633, 0.4386, 0.633, 0.4386, 0.633, 0.4386, 0.633, 0.4386, 0.633, 0.4386, 0.633, 0.4386, 0.633, 0.4386, 0.633, 0.4386, 0.633, 0.4386, 0.633, 0.4386, 0.633, 0.4386, 0.633, 0.4386, 0.633, 0.4386, 0.633, 0.4386, 0.633, 0.4386, 0.633, 0.4386, 0.633, 0.4386, 0.633, 0.4386, 0.633, 0.4386, 0.4769, 0.6142, 0.4769, 0.6142, 0.4769, 0.6142, 0.4769, 0.6142, 0.4769, 0.6142, 0.4769, 0.6142, 0.4769, 0.6142, 0.4769, 0.6142, 0.4769, 0.6142, 0.4769, 0.6142, 0.4769, 0.6142, 0.4769, 0.6142, 0.4769, 0.6142, 0.4769, 0.6142, 0.4769, 0.6142, 0.4769, 0.6142, 0.4769, 0.6142, 0.4769, 0.6142, 0.4769, 0.6142, 0.4769, 0.6142, 0.4769, 0.6142, 0.4769, 0.6142, 0.4769, 0.6142, 0.4769, 0.6142, 0.4769, 0.6142, 0.4769, 0.6142, 0.4769, 0.6142, 0.4769, 0.6142, 0.4769, 0.6142, 0.4769, 0.6142, 0.4769, 0.6142, 0.4769, 0.6142, 0.4769, 0.6142, 0.4769, 0.6142, 0.4769, 0.6142, 0.4769, 0.6142, 0.4769, 0.6142, 0.4769, 0.6142, 0.4769, 0.6142, 0.4769, 0.6142, 0.4769, 0.6142, 0.4769, 0.6142, 0.4769, 0.6142, 0.4769, 0.6142, 0.4769, 0.6142, 0.4769, 0.6142, 0.4769, 0.6142, 0.4769, 0.6142, 0.4769, 0.6142, 0.4769, 0.6142, 0.4769, 0.6142, 0.4769, 0.6142, 0.4769, 0.6142, 0.4769, 0.6142, 0.4769, 0.6142, 0.4769, 0.6142, 0.2904, 0.4378, 0.2904, 0.4378, 0.2904, 0.4378, 0.2904, 0.4378, 0.2904, 0.4378, 0.2904, 0.4378, 0.2904, 0.4378, 0.2904, 0.4378, 0.2904, 0.4378, 0.2904, 0.4378, 0.2904, 0.4378, 0.2904, 0.4378, 0.2904, 0.4378, 0.2904, 0.4378, 0.2904, 0.4378, 0.2904, 0.4378, 0.2904, 0.4378, 0.2904, 0.4378, 0.2904, 0.4378, 0.2904, 0.4378, 0.2904, 0.4378, 0.2904, 0.4378, 0.2904, 0.4378, 0.2904, 0.4378, 0.2904, 0.4378, 0.2904, 0.4378, 0.2904, 0.4378, 0.2904, 0.4378, 0.2904, 0.4378, 0.2904, 0.4378, 0.2904, 0.4378, 0.2904, 0.4378, 0.2904, 0.4378, 0.2904, 0.4378, 0.2904, 0.4378, 0.2904, 0.4378, 0.2904, 0.4378, 0.2904, 0.4378, 0.2904, 0.4378, 0.2904, 0.4378, 0.4967, 0.3564, 0.4967, 0.3564, 0.4967, 0.3564, 0.4967, 0.3564, 0.4967, 0.3564, 0.4967, 0.3564, 0.4967, 0.3564, 0.4967, 0.3564, 0.4967, 0.3564, 0.4967, 0.3564, 0.4967, 0.3564, 0.4967, 0.3564, 0.4967, 0.3564, 0.4967, 0.3564, 0.4967, 0.3564, 0.4967, 0.3564, 0.4967, 0.3564, 0.4967, 0.3564, 0.4967, 0.3564, 0.4967, 0.3564, 0.4967, 0.3564, 0.4967, 0.3564, 0.4967, 0.3564, 0.4967, 0.3564, 0.4967, 0.3564, 0.4967, 0.3564, 0.4967, 0.3564, 0.4967, 0.3564, 0.4967, 0.3564, 0.4967, 0.3564, 0.4967, 0.3564, 0.4967, 0.3564, 0.4967, 0.3564, 0.4967, 0.3564, 0.4967, 0.3564, 0.4967, 0.3564, 0.4967, 0.3564, 0.4967, 0.3564, 0.4967, 0.3564, 0.4967, 0.3564, 0.4967, 0.3564, 0.4967, 0.3564, 0.4967, 0.3564, 0.4967, 0.3564, 0.4967, 0.3564, 0.4967, 0.3564, 0.4967, 0.3564, 0.4967, 0.3564, 0.4967, 0.3564, 0.4967, 0.3564, 0.4967, 0.3564, 0.4967, 0.3564, 0.4967, 0.3564, 0.4967, 0.3564, 0.4967, 0.3564, 0.4967, 0.3564, 0.4967, 0.3564, 0.4967, 0.3564, 0.4967, 0.3564, 0.4967, 0.3564, 0.4967, 0.3564, 0.4967, 0.3564, 0.4967, 0.3564, 0.4967, 0.3564, 0.4967, 0.3564, 0.4967, 0.3564, 0.4967, 0.3564, 0.4967, 0.3564, 0.4967, 0.3564, 0.4967, 0.3564, 0.4967, 0.3564, 0.4967, 0.3564, 0.4967, 0.3564, 0.4967, 0.3564, 0.4967, 0.3564, 0.4967, 0.3564, 0.4967, 0.3564, 0.4967, 0.3564, 0.4967, 0.3564, 0.4967, 0.3564, 0.4967, 0.3564, 0.4967, 0.3564, 0.4967, 0.3564, 0.4967, 0.3564, 0.4967, 0.3564, 0.4967, 0.3564, 0.4967, 0.3564, 0.4967, 0.3564, 0.4967, 0.3564, 0.4967, 0.3564, 0.4967, 0.3564, 0.4967, 0.3564, 0.4967, 0.3564, 0.4967, 0.3564, 0.4967, 0.3564, 0.4967, 0.3564, 0.4967, 0.3564, 0.4967, 0.3564, 0.4967, 0.3564, 0.4967, 0.3564, 0.4967, 0.3564, 0.4967, 0.3564, 0.4967, 0.3564, 0.4967, 0.3564, 0.2904, 0.4378, 0.2904, 0.4378, 0.2904, 0.4378, 0.2904, 0.4378, 0.2904, 0.4378, 0.2904, 0.4378, 0.2904, 0.4378, 0.2904, 0.4378, 0.2904, 0.4378, 0.2904, 0.4378, 0.2904, 0.4378, 0.2904, 0.4378, 0.2904, 0.4378, 0.2904, 0.4378, 0.2904, 0.4378, 0.2904, 0.4378, 0.2904, 0.4378, 0.2904, 0.4378, 0.2904, 0.4378, 0.2904, 0.4378, 0.2904, 0.4378, 0.2904, 0.4378, 0.2904, 0.4378, 0.2904, 0.4378, 0.2904, 0.4378, 0.2904, 0.4378, 0.2904, 0.4378, 0.2904, 0.4378, 0.2904, 0.4378, 0.2904, 0.4378, 0.2904, 0.4378, 0.2904, 0.4378, 0.2904, 0.4378, 0.2904, 0.4378, 0.2904, 0.4378, 0.2904, 0.4378, 0.2904, 0.4378, 0.2904, 0.4378, 0.2904, 0.4378, 0.2904, 0.4378, 0.4967, 0.3564, 0.4967, 0.3564, 0.4967, 0.3564, 0.4967, 0.3564, 0.4967, 0.3564, 0.4967, 0.3564, 0.4967, 0.3564, 0.4967, 0.3564, 0.4967, 0.3564, 0.4967, 0.3564, 0.4967, 0.3564, 0.4967, 0.3564, 0.4967, 0.3564, 0.4967, 0.3564, 0.4967, 0.3564, 0.4967, 0.3564, 0.4967, 0.3564, 0.4967, 0.3564, 0.4967, 0.3564, 0.4967, 0.3564, 0.4967, 0.3564, 0.4967, 0.3564, 0.4967, 0.3564, 0.4967, 0.3564, 0.4967, 0.3564, 0.4967, 0.3564, 0.4967, 0.3564, 0.4967, 0.3564, 0.4967, 0.3564, 0.4967, 0.3564, 0.4967, 0.3564, 0.4967, 0.3564, 0.4967, 0.3564, 0.4967, 0.3564, 0.4967, 0.3564, 0.4967, 0.3564, 0.4967, 0.3564, 0.4967, 0.3564, 0.4967, 0.3564, 0.4967, 0.3564, 0.4967, 0.3564, 0.4967, 0.3564, 0.4967, 0.3564, 0.4967, 0.3564, 0.4967, 0.3564, 0.4967, 0.3564, 0.4967, 0.3564, 0.4967, 0.3564, 0.4967, 0.3564, 0.4967, 0.3564, 0.4967, 0.3564, 0.4967, 0.3564, 0.4967, 0.3564, 0.4967, 0.3564, 0.4967, 0.3564, 0.4967, 0.3564, 0.4967, 0.3564, 0.4967, 0.3564, 0.4967, 0.3564, 0.4967, 0.3564, 0.4967, 0.3564, 0.4967, 0.3564, 0.4967, 0.3564, 0.4967, 0.3564, 0.4967, 0.3564, 0.4967, 0.3564, 0.4967, 0.3564, 0.4967, 0.3564, 0.4967, 0.3564, 0.4967, 0.3564, 0.4967, 0.3564, 0.4967, 0.3564, 0.4967, 0.3564, 0.4967, 0.3564, 0.4967, 0.3564, 0.4967, 0.3564, 0.4967, 0.3564, 0.4967, 0.3564, 0.4967, 0.3564, 0.4967, 0.3564, 0.4967, 0.3564, 0.4967, 0.3564, 0.4967, 0.3564, 0.4967, 0.3564, 0.4967, 0.3564, 0.4967, 0.3564, 0.4967, 0.3564, 0.4967, 0.3564, 0.4967, 0.3564, 0.4967, 0.3564, 0.4967, 0.3564, 0.4967, 0.3564, 0.4967, 0.3564, 0.4967, 0.3564, 0.4967, 0.3564, 0.4967, 0.3564, 0.4967, 0.3564, 0.4967, 0.3564, 0.4967, 0.3564, 0.4967, 0.3564, 0.4967, 0.3564, 0.4967, 0.3564, 0.4967, 0.3564, 0.4967, 0.3564, 0.2902, 0.7537, 0.2902, 0.7537, 0.2902, 0.7537, 0.2902, 0.7537, 0.2902, 0.7537, 0.2902, 0.7537, 0.2902, 0.7537, 0.2902, 0.7537, 0.2902, 0.7537, 0.2902, 0.7537, 0.2902, 0.7537, 0.2902, 0.7537, 0.2902, 0.7537, 0.2902, 0.7537, 0.2902, 0.7537, 0.2902, 0.7537, 0.2902, 0.7537, 0.2902, 0.7537, 0.2902, 0.7537, 0.2902, 0.7537, 0.2902, 0.7537, 0.2902, 0.7537, 0.2902, 0.7537, 0.2902, 0.7537, 0.2902, 0.7537, 0.2902, 0.7537, 0.2902, 0.7537, 0.2902, 0.7537, 0.2902, 0.7537, 0.2902, 0.7537, 0.2902, 0.7537, 0.2902, 0.7537, 0.2902, 0.7537, 0.2902, 0.7537, 0.2902, 0.7537, 0.2902, 0.7537, 0.2902, 0.7537, 0.2902, 0.7537, 0.2902, 0.7537, 0.2902, 0.7537, 0.2902, 0.7537, 0.2902, 0.7537, 0.2902, 0.7537, 0.2902, 0.7537, 0.2902, 0.7537, 0.2902, 0.7537, 0.2902, 0.7537, 0.2902, 0.7537, 0.2902, 0.7537, 0.2902, 0.7537, 0.2902, 0.7537, 0.2902, 0.7537, 0.2902, 0.7537, 0.2902, 0.7537, 0.2902, 0.7537, 0.2902, 0.7537, 0.2902, 0.7537, 0.2902, 0.7537, 0.2902, 0.7537, 0.2902, 0.7537, 0.2902, 0.7537, 0.2902, 0.7537, 0.2902, 0.7537, 0.2902, 0.7537, 0.2902, 0.7537, 0.2902, 0.7537, 0.2902, 0.7537, 0.2902, 0.7537, 0.2902, 0.7537, 0.2902, 0.7537, 0.2902, 0.7537, 0.2902, 0.7537, 0.2902, 0.7537, 0.2902, 0.7537, 0.2902, 0.7537, 0.2902, 0.7537, 0.2902, 0.7537, 0.2902, 0.7537, 0.2902, 0.7537, 0.2902, 0.7537, 0.2902, 0.7537, 0.2902, 0.7537, 0.2902, 0.7537, 0.2902, 0.7537, 0.2902, 0.7537, 0.2902, 0.7537, 0.2902, 0.7537, 0.2902, 0.7537, 0.2902, 0.7537, 0.2902, 0.7537, 0.2902, 0.7537, 0.2902, 0.7537, 0.2902, 0.7537, 0.2902, 0.7537, 0.2902, 0.7537, 0.2902, 0.7537, 0.2902, 0.7537, 0.2902, 0.7537, 0.2902, 0.7537, 0.2902, 0.7537, 0.2902, 0.7537, 0.2902, 0.7537, 0.2902, 0.7537, 0.2902, 0.7537, 0.2902, 0.7537, 0.2902, 0.7537, 0.2902, 0.7537, 0.2902, 0.7537, 0.2902, 0.7537, 0.2902, 0.7537, 0.2902, 0.7537, 0.2902, 0.7537, 0.2902, 0.7537, 0.2902, 0.7537, 0.2902, 0.7537, 0.2902, 0.7537, 0.2902, 0.7537, 0.2902, 0.7537, 0.2902, 0.7537, 0.2902, 0.7537, 0.2902, 0.7537, 0.2902, 0.7537, 0.2902, 0.7537, 0.2902, 0.7537, 0.2902, 0.7537, 0.2902, 0.7537, 0.2902, 0.7537, 0.2902, 0.7537, 0.2902, 0.7537, 0.2902, 0.7537, 0.2902, 0.7537, 0.2902, 0.7537, 0.2902, 0.7537, 0.2902, 0.7537, 0.2902, 0.7537, 0.2902, 0.7537, 0.2902, 0.7537, 0.2902, 0.7537, 0.2902, 0.7537, 0.2902, 0.7537, 0.2902, 0.7537, 0.2902, 0.7537, 0.2902, 0.7537, 0.2902, 0.7537, 0.2902, 0.7537, 0.2902, 0.7537, 0.2902, 0.7537, 0.2902, 0.7537, 0.00729, 0.5715, 0.00729, 0.5715, 0.00729, 0.5715, 0.00729, 0.5715, 0.9049, 1.554, 0.9049, 1.554, 0.9049, 1.554, 0.9049, 1.554, 0.9049, 1.554, 0.9049, 1.554, 0.9049, 1.554, 0.9049, 1.554, 0.002444, 0.5332, 0.002444, 0.5332, 0.002444, 0.5332, 0.002444, 0.5332, 0.6479, 0.6103, 0.6479, 0.6103, 0.6479, 0.6103, 0.6479, 0.6103, 0.6479, 0.6103, 0.6479, 0.6103, 0.6479, 0.6103, 0.6479, 0.6103, 0.6479, 0.6103, 0.6479, 0.6103, 0.6479, 0.6103, 0.6479, 0.6103, 0.6479, 0.6103, 0.6479, 0.6103, 0.6479, 0.6103, 0.6479, 0.6103, 0.6479, 0.6103, 0.6479, 0.6103, 0.6479, 0.6103, 0.6479, 0.6103, 0.5088, 0.6985, 0.5088, 0.6985, 0.5088, 0.6985, 0.5088, 0.6985, 0.6479, 0.6103, 0.6479, 0.6103, 0.6479, 0.6103, 0.6479, 0.6103, 0.6479, 0.6103, 0.6479, 0.6103, 0.6479, 0.6103, 0.6479, 0.6103, 0.6479, 0.6103, 0.6479, 0.6103, 0.6479, 0.6103, 0.6479, 0.6103, 0.6479, 0.6103, 0.6479, 0.6103, 0.6479, 0.6103, 0.6479, 0.6103, 0.6479, 0.6103, 0.6479, 0.6103, 0.6479, 0.6103, 0.6479, 0.6103, 0.6479, 0.6103, 0.6479, 0.6103, 0.6479, 0.6103, 0.6479, 0.6103, 0.6479, 0.6103, 0.6479, 0.6103, 0.6479, 0.6103, 0.6479, 0.6103, 0.6479, 0.6103, 0.6479, 0.6103, 0.6479, 0.6103, 0.6479, 0.6103, 0.6479, 0.6103, 0.6479, 0.6103, 0.6479, 0.6103, 0.6479, 0.6103, 0.5088, 0.6985, 0.5088, 0.6985, 0.5088, 0.6985, 0.5088, 0.6985, 0.6479, 0.6103, 0.6479, 0.6103, 0.6479, 0.6103, 0.6479, 0.6103, 0.6479, 0.6103, 0.6479, 0.6103, 0.6479, 0.6103, 0.6479, 0.6103, 0.5088, 0.6985, 0.5088, 0.6985, 0.5088, 0.6985, 0.5088, 0.6985, 0.6479, 0.6103, 0.6479, 0.6103, 0.6479, 0.6103, 0.6479, 0.6103, 0.9049, 1.554, 0.9049, 1.554, 0.9049, 1.554, 0.9049, 1.554, 0.9049, 1.554, 0.9049, 1.554, 0.9049, 1.554, 0.9049, 1.554, 0.9049, 1.554, 0.9049, 1.554, 0.9049, 1.554, 0.9049, 1.554, 0.9049, 1.554, 0.9049, 1.554, 0.9049, 1.554, 0.9049, 1.554, 0.6479, 0.6103, 0.6479, 0.6103, 0.6479, 0.6103, 0.6479, 0.6103, 0.6479, 0.6103, 0.6479, 0.6103, 0.6479, 0.6103, 0.6479, 0.6103, 0.6479, 0.6103, 0.6479, 0.6103, 0.6479, 0.6103, 0.6479, 0.6103, 0.6479, 0.6103, 0.6479, 0.6103, 0.6479, 0.6103, 0.6479, 0.6103, 0.6479, 0.6103, 0.6479, 0.6103, 0.6479, 0.6103, 0.6479, 0.6103, 0.6479, 0.6103, 0.6479, 0.6103, 0.6479, 0.6103, 0.6479, 0.6103, 0.6479, 0.6103, 0.6479, 0.6103, 0.6479, 0.6103, 0.6479, 0.6103, 0.6479, 0.6103, 0.6479, 0.6103, 0.6479, 0.6103, 0.6479, 0.6103, 0.9049, 1.554, 0.9049, 1.554, 0.9049, 1.554, 0.9049, 1.554, 0.9049, 1.554, 0.9049, 1.554, 0.9049, 1.554, 0.9049, 1.554, 0.6479, 0.6103, 0.6479, 0.6103, 0.6479, 0.6103, 0.6479, 0.6103, 0.6479, 0.6103, 0.6479, 0.6103, 0.6479, 0.6103, 0.6479, 0.6103, 0.6479, 0.6103, 0.6479, 0.6103, 0.6479, 0.6103, 0.6479, 0.6103, 0.6479, 0.6103, 0.6479, 0.6103, 0.6479, 0.6103, 0.6479, 0.6103, 0.9049, 1.554, 0.9049, 1.554, 0.9049, 1.554, 0.9049, 1.554, 0.9049, 1.554, 0.9049, 1.554, 0.9049, 1.554, 0.9049, 1.554, 0.6479, 0.6103, 0.6479, 0.6103, 0.6479, 0.6103, 0.6479, 0.6103, 0.6479, 0.6103, 0.6479, 0.6103, 0.6479, 0.6103, 0.6479, 0.6103, 0.6479, 0.6103, 0.6479, 0.6103, 0.6479, 0.6103, 0.6479, 0.6103, 0.6479, 0.6103, 0.6479, 0.6103, 0.6479, 0.6103, 0.6479, 0.6103, 0.9049, 1.554, 0.9049, 1.554, 0.9049, 1.554, 0.9049, 1.554, 0.9049, 1.554, 0.9049, 1.554, 0.9049, 1.554, 0.9049, 1.554, 0.6479, 0.6103, 0.6479, 0.6103, 0.6479, 0.6103, 0.6479, 0.6103, 0.6479, 0.6103, 0.6479, 0.6103, 0.6479, 0.6103, 0.6479, 0.6103, 0.6479, 0.6103, 0.6479, 0.6103, 0.6479, 0.6103, 0.6479, 0.6103, 0.6479, 0.6103, 0.6479, 0.6103, 0.6479, 0.6103, 0.6479, 0.6103, 0.9049, 1.554, 0.9049, 1.554, 0.9049, 1.554, 0.9049, 1.554, 0.9049, 1.554, 0.9049, 1.554, 0.9049, 1.554, 0.9049, 1.554, 0.6479, 0.6103, 0.6479, 0.6103, 0.6479, 0.6103, 0.6479, 0.6103, 0.5088, 0.6985, 0.5088, 0.6985, 0.5088, 0.6985, 0.5088, 0.6985, 0.6479, 0.6103, 0.6479, 0.6103, 0.6479, 0.6103, 0.6479, 0.6103, 0.5088, 0.6985, 0.5088, 0.6985, 0.5088, 0.6985, 0.5088, 0.6985, 0.9049, 1.554, 0.9049, 1.554, 0.9049, 1.554, 0.9049, 1.554, 0.9049, 1.554, 0.9049, 1.554, 0.9049, 1.554, 0.9049, 1.554, 0.9049, 1.554, 0.9049, 1.554, 0.9049, 1.554, 0.9049, 1.554, 0.9049, 1.554, 0.9049, 1.554, 0.9049, 1.554, 0.9049, 1.554, 0.9049, 1.554, 0.9049, 1.554, 0.9049, 1.554, 0.9049, 1.554, 0.9049, 1.554, 0.9049, 1.554, 0.9049, 1.554, 0.9049, 1.554, 0.9049, 1.554, 0.9049, 1.554, 0.9049, 1.554, 0.9049, 1.554, 0.9049, 1.554, 0.9049, 1.554, 0.9049, 1.554, 0.9049, 1.554, 0.9049, 1.554, 0.9049, 1.554, 0.9049, 1.554, 0.9049, 1.554, 0.9049, 1.554, 0.9049, 1.554, 0.9049, 1.554, 0.9049, 1.554, 0.9049, 1.554, 0.9049, 1.554, 0.9049, 1.554, 0.9049, 1.554, 0.9049, 1.554, 0.9049, 1.554, 0.9049, 1.554, 0.9049, 1.554, 0.9049, 1.554, 0.9049, 1.554, 0.9049, 1.554, 0.9049, 1.554, 0.9049, 1.554, 0.9049, 1.554, 0.9049, 1.554, 0.9049, 1.554, 0.9049, 1.554, 0.9049, 1.554, 0.9049, 1.554, 0.9049, 1.554, 0.9049, 1.554, 0.9049, 1.554, 0.9049, 1.554, 0.9049, 1.554, 0.9049, 1.554, 0.9049, 1.554, 0.9049, 1.554, 0.9049, 1.554, 0.9049, 1.554, 0.9049, 1.554, 0.9049, 1.554, 0.9049, 1.554, 0.4945, 0.6374, 0.4945, 0.6374, 0.4945, 0.6374, 0.4945, 0.6374, 0.4945, 0.6374, 0.4945, 0.6374, 0.4945, 0.6374, 0.4945, 0.6374, 0.4945, 0.6374, 0.4945, 0.6374, 0.4945, 0.6374, 0.4945, 0.6374, 0.4945, 0.6374, 0.4945, 0.6374, 0.4945, 0.6374, 0.4945, 0.6374, 0.4945, 0.6374, 0.4945, 0.6374, 0.4945, 0.6374, 0.4945, 0.6374, 0.4945, 0.6374, 0.4945, 0.6374, 0.4945, 0.6374, 0.4945, 0.6374, 0.5088, 0.6985, 0.5088, 0.6985, 0.5088, 0.6985, 0.5088, 0.6985, 0.5088, 0.6985, 0.5088, 0.6985, 0.5088, 0.6985, 0.5088, 0.6985, 0.5088, 0.6985, 0.5088, 0.6985, 0.5088, 0.6985, 0.5088, 0.6985, 0.5088, 0.6985, 0.5088, 0.6985, 0.5088, 0.6985, 0.5088, 0.6985, 0.5088, 0.6985, 0.5088, 0.6985, 0.5088, 0.6985, 0.5088, 0.6985, 0.5088, 0.6985, 0.5088, 0.6985, 0.5088, 0.6985, 0.5088, 0.6985, 0.5088, 0.6985, 0.5088, 0.6985, 0.5088, 0.6985, 0.5088, 0.6985, 0.5088, 0.6985, 0.5088, 0.6985, 0.5088, 0.6985, 0.5088, 0.6985, 0.5088, 0.6985, 0.5088, 0.6985, 0.5088, 0.6985, 0.5088, 0.6985, 0.5088, 0.6985, 0.5088, 0.6985, 0.5088, 0.6985, 0.5088, 0.6985, 0.6168, 0.4164, 0.6168, 0.4164, 0.6168, 0.4164, 0.6168, 0.4164, 0.6168, 0.4164, 0.6168, 0.4164, 0.6168, 0.4164, 0.6168, 0.4164, 0.6168, 0.4164, 0.6168, 0.4164, 0.6168, 0.4164, 0.6168, 0.4164, 0.6168, 0.4164, 0.6168, 0.4164, 0.6168, 0.4164, 0.6168, 0.4164, 0.6168, 0.4164, 0.6168, 0.4164, 0.6168, 0.4164, 0.6168, 0.4164, 0.6168, 0.4164, 0.6168, 0.4164, 0.6168, 0.4164, 0.6168, 0.4164, 0.6168, 0.4164, 0.6168, 0.4164, 0.6168, 0.4164, 0.6168, 0.4164, 0.6168, 0.4164, 0.6168, 0.4164, 0.6168, 0.4164, 0.6168, 0.4164, 0.6168, 0.4164, 0.6168, 0.4164, 0.6168, 0.4164, 0.6168, 0.4164, 0.6168, 0.4164, 0.6168, 0.4164, 0.6168, 0.4164, 0.6168, 0.4164, 0.6168, 0.4164, 0.6168, 0.4164, 0.6168, 0.4164, 0.6168, 0.4164, 0.6168, 0.4164, 0.6168, 0.4164, 0.6168, 0.4164, 0.6168, 0.4164, 0.6168, 0.4164, 0.6168, 0.4164, 0.6168, 0.4164, 0.6168, 0.4164, 0.6168, 0.4164, 0.6168, 0.4164, 0.6168, 0.4164, 0.6168, 0.4164, 0.6168, 0.4164, 0.6168, 0.4164, 0.6168, 0.4164, 0.6168, 0.4164, 0.6168, 0.4164, 0.6168, 0.4164, 0.6168, 0.4164, 0.6168, 0.4164, 0.6168, 0.4164, 0.6168, 0.4164, 0.6168, 0.4164, 0.6168, 0.4164, 0.6168, 0.4164, 0.6168, 0.4164, 0.6168, 0.4164, 0.6168, 0.4164, 0.6168, 0.4164, 0.6168, 0.4164, 0.6168, 0.4164, 0.6168, 0.4164, 0.6168, 0.4164, 0.6168, 0.4164, 0.6168, 0.4164, 0.6168, 0.4164, 0.6168, 0.4164, 0.6168, 0.4164, 0.6168, 0.4164, 0.6168, 0.4164, 0.6168, 0.4164, 0.6168, 0.4164, 0.6168, 0.4164, 0.6168, 0.4164, 0.6168, 0.4164, 0.6168, 0.4164, 0.6168, 0.4164, 0.6168, 0.4164, 0.6168, 0.4164, 0.6168, 0.4164, 0.6168, 0.4164, 0.6168, 0.4164, 0.6168, 0.4164, 0.6168, 0.4164, 0.6168, 0.4164, 0.6168, 0.4164, 0.6168, 0.4164, 0.6168, 0.4164, 0.6168, 0.4164, 0.6168, 0.4164, 0.6168, 0.4164, 0.6168, 0.4164, 0.6168, 0.4164, 0.6168, 0.4164, 0.6168, 0.4164, 0.6168, 0.4164, 0.6168, 0.4164, 0.6168, 0.4164, 0.6168, 0.4164, 0.6168, 0.4164, 0.6168, 0.4164, 0.6168, 0.4164, 0.6168, 0.4164, 0.6168, 0.4164, 0.6168, 0.4164, 0.6168, 0.4164, 0.6168, 0.4164, 0.6168, 0.4164, 0.6168, 0.4164, 0.6168, 0.4164, 0.6168, 0.4164, 0.6168, 0.4164, 0.6168, 0.4164, 0.6168, 0.4164, 0.6168, 0.4164, 0.6168, 0.4164, 0.6168, 0.4164, 0.6168, 0.4164, 0.6168, 0.4164, 0.6168, 0.4164, 0.6168, 0.4164, 0.6168, 0.4164, 0.6168, 0.4164, 0.6168, 0.4164, 0.6168, 0.4164, 0.6168, 0.4164, 0.6168, 0.4164, 0.6168, 0.4164, 0.6168, 0.4164, 0.6168, 0.4164, 0.6168, 0.4164, 0.6168, 0.4164, 0.6168, 0.4164, 0.6168, 0.4164, 0.6168, 0.4164, 0.6168, 0.4164, 0.6168, 0.4164, 0.6168, 0.4164, 0.6168, 0.4164, 0.6168, 0.4164, 0.6168, 0.4164, 0.6168, 0.4164, 0.6168, 0.4164, 0.6168, 0.4164, 0.6168, 0.4164, 0.6168, 0.4164, 0.6168, 0.4164, 0.6168, 0.4164, 0.6168, 0.4164, 0.6168, 0.4164, 0.6168, 0.4164, 0.6168, 0.4164, 0.6168, 0.4164, 0.6168, 0.4164, 0.6168, 0.4164, 0.6168, 0.4164, 0.6168, 0.4164, 0.6168, 0.4164, 0.6168, 0.4164, 0.6168, 0.4164, 0.6168, 0.4164, 0.6168, 0.4164, 0.6168, 0.4164, 0.6168, 0.4164, 0.6168, 0.4164, 0.6168, 0.4164, 0.6168, 0.4164, 0.6168, 0.4164, 0.6168, 0.4164, 0.6168, 0.4164, 0.6168, 0.4164, 0.6168, 0.4164, 0.6168, 0.4164, 0.6168, 0.4164, 0.6168, 0.4164, 0.6168, 0.4164, 0.6168, 0.4164, 0.6168, 0.4164, 0.6168, 0.4164, 0.6168, 0.4164, 0.6168, 0.4164, 0.6168, 0.4164, 0.6168, 0.4164, 0.6168, 0.4164, 0.6168, 0.4164, 0.6168, 0.4164, 0.6168, 0.4164, 0.6168, 0.4164, 0.6168, 0.4164, 0.6168, 0.4164, 0.6168, 0.4164, 0.6168, 0.4164, 0.6168, 0.4164, 0.6168, 0.4164, 0.6168, 0.4164, 0.6168, 0.4164, 0.6168, 0.4164, 0.6168, 0.4164, 0.6168, 0.4164, 0.6168, 0.4164, 0.6168, 0.4164, 0.6168, 0.4164, 0.633, 0.4386, 0.633, 0.4386, 0.633, 0.4386, 0.633, 0.4386, 0.633, 0.4386, 0.633, 0.4386, 0.633, 0.4386, 0.633, 0.4386, 0.6527, 0.3416, 0.6527, 0.3416, 0.6527, 0.3416, 0.6527, 0.3416, 0.6527, 0.3416, 0.6527, 0.3416, 0.6527, 0.3416, 0.6527, 0.3416, 0.6527, 0.3416, 0.6527, 0.3416, 0.6527, 0.3416, 0.6527, 0.3416, 0.6527, 0.3416, 0.6527, 0.3416, 0.6527, 0.3416, 0.6527, 0.3416, 0.6527, 0.3416, 0.6527, 0.3416, 0.6527, 0.3416, 0.6527, 0.3416, 0.6527, 0.3416, 0.6527, 0.3416, 0.6527, 0.3416, 0.6527, 0.3416, 0.6527, 0.3416, 0.6527, 0.3416, 0.6527, 0.3416, 0.6527, 0.3416, 0.6527, 0.3416, 0.6527, 0.3416, 0.6527, 0.3416, 0.6527, 0.3416, 0.4769, 0.6142, 0.4769, 0.6142, 0.4769, 0.6142, 0.4769, 0.6142, 0.5803, 0.687, 0.5803, 0.687, 0.5803, 0.687, 0.5803, 0.687, 0.4769, 0.6142, 0.4769, 0.6142, 0.4769, 0.6142, 0.4769, 0.6142, 0.4769, 0.6142, 0.4769, 0.6142, 0.4769, 0.6142, 0.4769, 0.6142, 0.4769, 0.6142, 0.4769, 0.6142, 0.4769, 0.6142, 0.4769, 0.6142, 0.4769, 0.6142, 0.4769, 0.6142, 0.4769, 0.6142, 0.4769, 0.6142, 0.4769, 0.6142, 0.4769, 0.6142, 0.4769, 0.6142, 0.4769, 0.6142, 0.4769, 0.6142, 0.4769, 0.6142, 0.4769, 0.6142, 0.4769, 0.6142, 0.5803, 0.687, 0.5803, 0.687, 0.5803, 0.687, 0.5803, 0.687, 0.4769, 0.6142, 0.4769, 0.6142, 0.4769, 0.6142, 0.4769, 0.6142, 0.4769, 0.6142, 0.4769, 0.6142, 0.4769, 0.6142, 0.4769, 0.6142, 0.4769, 0.6142, 0.4769, 0.6142, 0.4769, 0.6142, 0.4769, 0.6142, 0.5803, 0.687, 0.5803, 0.687, 0.5803, 0.687, 0.5803, 0.687, 0.4769, 0.6142, 0.4769, 0.6142, 0.4769, 0.6142, 0.4769, 0.6142, 0.4769, 0.6142, 0.4769, 0.6142, 0.4769, 0.6142, 0.4769, 0.6142, 0.4769, 0.6142, 0.4769, 0.6142, 0.4769, 0.6142, 0.4769, 0.6142, 0.4769, 0.6142, 0.4769, 0.6142, 0.4769, 0.6142, 0.4769, 0.6142, 0.4769, 0.6142, 0.4769, 0.6142, 0.4769, 0.6142, 0.4769, 0.6142, 0.4769, 0.6142, 0.4769, 0.6142, 0.4769, 0.6142, 0.4769, 0.6142, 0.4769, 0.6142, 0.4769, 0.6142, 0.4769, 0.6142, 0.4769, 0.6142, 0.4769, 0.6142, 0.4769, 0.6142, 0.4769, 0.6142, 0.4769, 0.6142, 0.4769, 0.6142, 0.4769, 0.6142, 0.4769, 0.6142, 0.4769, 0.6142, 0.4769, 0.6142, 0.4769, 0.6142, 0.4769, 0.6142, 0.4769, 0.6142, 0.4769, 0.6142, 0.4769, 0.6142, 0.4769, 0.6142, 0.4769, 0.6142, 0.4769, 0.6142, 0.4769, 0.6142, 0.4769, 0.6142, 0.4769, 0.6142, 0.4769, 0.6142, 0.4769, 0.6142, 0.4769, 0.6142, 0.4769, 0.6142, 0.4769, 0.6142, 0.4769, 0.6142, 0.4769, 0.6142, 0.4769, 0.6142, 0.4769, 0.6142, 0.4769, 0.6142, 0.4769, 0.6142, 0.4769, 0.6142, 0.4769, 0.6142, 0.4769, 0.6142, 0.4769, 0.6142, 0.4769, 0.6142, 0.4769, 0.6142, 0.4769, 0.6142, 0.4769, 0.6142, 0.4769, 0.6142, 0.4769, 0.6142, 0.4769, 0.6142, 0.4769, 0.6142, 0.4769, 0.6142, 0.5803, 0.687, 0.5803, 0.687, 0.5803, 0.687, 0.5803, 0.687, 0.4769, 0.6142, 0.4769, 0.6142, 0.4769, 0.6142, 0.4769, 0.6142, 0.4769, 0.6142, 0.4769, 0.6142, 0.4769, 0.6142, 0.4769, 0.6142, 0.4769, 0.6142, 0.4769, 0.6142, 0.4769, 0.6142, 0.4769, 0.6142, 0.4769, 0.6142, 0.4769, 0.6142, 0.4769, 0.6142, 0.4769, 0.6142, 0.4769, 0.6142, 0.4769, 0.6142, 0.4769, 0.6142, 0.4769, 0.6142, 0.4769, 0.6142, 0.4769, 0.6142, 0.4769, 0.6142, 0.4769, 0.6142, 0.5803, 0.687, 0.5803, 0.687, 0.5803, 0.687, 0.5803, 0.687, 0.4769, 0.6142, 0.4769, 0.6142, 0.4769, 0.6142, 0.4769, 0.6142, 0.4769, 0.6142, 0.4769, 0.6142, 0.4769, 0.6142, 0.4769, 0.6142, 0.4769, 0.6142, 0.4769, 0.6142, 0.4769, 0.6142, 0.4769, 0.6142, 0.5803, 0.687, 0.5803, 0.687, 0.5803, 0.687, 0.5803, 0.687, 0.4769, 0.6142, 0.4769, 0.6142, 0.4769, 0.6142, 0.4769, 0.6142, 0.4769, 0.6142, 0.4769, 0.6142, 0.4769, 0.6142, 0.4769, 0.6142, 0.4769, 0.6142, 0.4769, 0.6142, 0.4769, 0.6142, 0.4769, 0.6142, 0.4769, 0.6142, 0.4769, 0.6142, 0.4769, 0.6142, 0.4769, 0.6142, 0.4769, 0.6142, 0.4769, 0.6142, 0.4769, 0.6142, 0.4769, 0.6142, 0.4769, 0.6142, 0.4769, 0.6142, 0.4769, 0.6142, 0.4769, 0.6142, 0.4769, 0.6142, 0.4769, 0.6142, 0.4769, 0.6142, 0.4769, 0.6142, 0.4769, 0.6142, 0.4769, 0.6142, 0.4769, 0.6142, 0.4769, 0.6142, 0.4769, 0.6142, 0.4769, 0.6142, 0.4769, 0.6142, 0.4769, 0.6142, 0.4769, 0.6142, 0.4769, 0.6142, 0.4769, 0.6142, 0.4769, 0.6142, 0.4769, 0.6142, 0.4769, 0.6142, 0.4769, 0.6142, 0.4769, 0.6142, 0.4769, 0.6142, 0.4769, 0.6142, 0.4769, 0.6142, 0.4769, 0.6142, 0.4769, 0.6142, 0.4769, 0.6142, 0.4769, 0.6142, 0.4769, 0.6142, 0.4769, 0.6142, 0.4769, 0.6142, 0.4769, 0.6142, 0.4769, 0.6142, 0.4769, 0.6142, 0.4769, 0.6142, 0.4769, 0.6142, 0.4769, 0.6142, 0.4769, 0.6142, 0.4769, 0.6142, 0.4769, 0.6142, 0.4769, 0.6142, 0.4769, 0.6142, 0.4769, 0.6142, 0.4769, 0.6142, 0.4769, 0.6142, 0.4769, 0.6142, 0.4769, 0.6142, 0.4769, 0.6142, 0.4769, 0.6142, 0.5803, 0.687, 0.5803, 0.687, 0.5803, 0.687, 0.5803, 0.687, 0.4769, 0.6142, 0.4769, 0.6142, 0.4769, 0.6142, 0.4769, 0.6142, 0.4769, 0.6142, 0.4769, 0.6142, 0.4769, 0.6142, 0.4769, 0.6142, 0.4769, 0.6142, 0.4769, 0.6142, 0.4769, 0.6142, 0.4769, 0.6142, 0.4769, 0.6142, 0.4769, 0.6142, 0.4769, 0.6142, 0.4769, 0.6142, 0.4769, 0.6142, 0.4769, 0.6142, 0.4769, 0.6142, 0.4769, 0.6142, 0.4769, 0.6142, 0.4769, 0.6142, 0.4769, 0.6142, 0.4769, 0.6142, 0.5803, 0.687, 0.5803, 0.687, 0.5803, 0.687, 0.5803, 0.687, 0.4769, 0.6142, 0.4769, 0.6142, 0.4769, 0.6142, 0.4769, 0.6142, 0.4769, 0.6142, 0.4769, 0.6142, 0.4769, 0.6142, 0.4769, 0.6142, 0.4769, 0.6142, 0.4769, 0.6142, 0.4769, 0.6142, 0.4769, 0.6142, 0.5803, 0.687, 0.5803, 0.687, 0.5803, 0.687, 0.5803, 0.687, 0.4769, 0.6142, 0.4769, 0.6142, 0.4769, 0.6142, 0.4769, 0.6142, 0.4769, 0.6142, 0.4769, 0.6142, 0.4769, 0.6142, 0.4769, 0.6142, 0.4769, 0.6142, 0.4769, 0.6142, 0.4769, 0.6142, 0.4769, 0.6142, 0.4769, 0.6142, 0.4769, 0.6142, 0.4769, 0.6142, 0.4769, 0.6142, 0.4769, 0.6142, 0.4769, 0.6142, 0.4769, 0.6142, 0.4769, 0.6142, 0.4769, 0.6142, 0.4769, 0.6142, 0.4769, 0.6142, 0.4769, 0.6142, 0.4769, 0.6142, 0.4769, 0.6142, 0.4769, 0.6142, 0.4769, 0.6142, 0.4769, 0.6142, 0.4769, 0.6142, 0.4769, 0.6142, 0.4769, 0.6142, 0.4769, 0.6142, 0.4769, 0.6142, 0.4769, 0.6142, 0.4769, 0.6142, 0.4769, 0.6142, 0.4769, 0.6142, 0.4769, 0.6142, 0.4769, 0.6142, 0.4769, 0.6142, 0.4769, 0.6142, 0.4769, 0.6142, 0.4769, 0.6142, 0.4769, 0.6142, 0.4769, 0.6142, 0.4769, 0.6142, 0.4769, 0.6142, 0.4769, 0.6142, 0.4769, 0.6142, 0.4769, 0.6142, 0.4769, 0.6142, 0.4769, 0.6142, 0.4769, 0.6142, 0.4769, 0.6142, 0.4769, 0.6142, 0.4769, 0.6142, 0.4769, 0.6142, 0.4769, 0.6142, 0.4769, 0.6142, 0.4769, 0.6142, 0.4769, 0.6142, 0.4769, 0.6142, 0.4769, 0.6142, 0.4769, 0.6142, 0.4769, 0.6142, 0.4769, 0.6142, 0.4769, 0.6142, 0.4769, 0.6142, 0.4769, 0.6142, 0.4769, 0.6142, 0.4769, 0.6142, 0.5803, 0.687, 0.5803, 0.687, 0.5803, 0.687, 0.5803, 0.687, 0.4769, 0.6142, 0.4769, 0.6142, 0.4769, 0.6142, 0.4769, 0.6142, 0.4769, 0.6142, 0.4769, 0.6142, 0.4769, 0.6142, 0.4769, 0.6142, 0.4769, 0.6142, 0.4769, 0.6142, 0.4769, 0.6142, 0.4769, 0.6142, 0.4769, 0.6142, 0.4769, 0.6142, 0.4769, 0.6142, 0.4769, 0.6142, 0.4769, 0.6142, 0.4769, 0.6142, 0.4769, 0.6142, 0.4769, 0.6142, 0.4769, 0.6142, 0.4769, 0.6142, 0.4769, 0.6142, 0.4769, 0.6142, 0.5803, 0.687, 0.5803, 0.687, 0.5803, 0.687, 0.5803, 0.687, 0.4769, 0.6142, 0.4769, 0.6142, 0.4769, 0.6142, 0.4769, 0.6142, 0.4769, 0.6142, 0.4769, 0.6142, 0.4769, 0.6142, 0.4769, 0.6142, 0.4769, 0.6142, 0.4769, 0.6142, 0.4769, 0.6142, 0.4769, 0.6142, 0.5803, 0.687, 0.5803, 0.687, 0.5803, 0.687, 0.5803, 0.687, 0.4769, 0.6142, 0.4769, 0.6142, 0.4769, 0.6142, 0.4769, 0.6142, 0.4769, 0.6142, 0.4769, 0.6142, 0.4769, 0.6142, 0.4769, 0.6142, 0.4769, 0.6142, 0.4769, 0.6142, 0.4769, 0.6142, 0.4769, 0.6142, 0.4769, 0.6142, 0.4769, 0.6142, 0.4769, 0.6142, 0.4769, 0.6142, 0.4769, 0.6142, 0.4769, 0.6142, 0.4769, 0.6142, 0.4769, 0.6142, 0.4769, 0.6142, 0.4769, 0.6142, 0.4769, 0.6142, 0.4769, 0.6142, 0.4769, 0.6142, 0.4769, 0.6142, 0.4769, 0.6142, 0.4769, 0.6142, 0.4769, 0.6142, 0.4769, 0.6142, 0.4769, 0.6142, 0.4769, 0.6142, 0.4769, 0.6142, 0.4769, 0.6142, 0.4769, 0.6142, 0.4769, 0.6142, 0.4769, 0.6142, 0.4769, 0.6142, 0.4769, 0.6142, 0.4769, 0.6142, 0.4769, 0.6142, 0.4769, 0.6142, 0.4769, 0.6142, 0.4769, 0.6142, 0.4769, 0.6142, 0.4769, 0.6142, 0.4769, 0.6142, 0.4769, 0.6142, 0.4769, 0.6142, 0.4769, 0.6142, 0.4769, 0.6142, 0.4769, 0.6142, 0.4769, 0.6142, 0.4769, 0.6142, 0.4769, 0.6142, 0.4769, 0.6142, 0.4769, 0.6142, 0.4769, 0.6142, 0.4769, 0.6142, 0.4769, 0.6142, 0.4769, 0.6142, 0.4769, 0.6142, 0.4769, 0.6142, 0.4769, 0.6142, 0.4769, 0.6142, 0.4769, 0.6142, 0.4769, 0.6142, 0.4769, 0.6142, 0.4769, 0.6142, 0.4769, 0.6142, 0.4769, 0.6142, 0.4769, 0.6142, 0.5803, 0.687, 0.5803, 0.687, 0.5803, 0.687, 0.5803, 0.687, 0.4769, 0.6142, 0.4769, 0.6142, 0.4769, 0.6142, 0.4769, 0.6142, 0.4769, 0.6142, 0.4769, 0.6142, 0.4769, 0.6142, 0.4769, 0.6142, 0.4769, 0.6142, 0.4769, 0.6142, 0.4769, 0.6142, 0.4769, 0.6142, 0.4769, 0.6142, 0.4769, 0.6142, 0.4769, 0.6142, 0.4769, 0.6142, 0.4769, 0.6142, 0.4769, 0.6142, 0.4769, 0.6142, 0.4769, 0.6142, 0.4769, 0.6142, 0.4769, 0.6142, 0.4769, 0.6142, 0.4769, 0.6142, 0.5803, 0.687, 0.5803, 0.687, 0.5803, 0.687, 0.5803, 0.687, 0.4769, 0.6142, 0.4769, 0.6142, 0.4769, 0.6142, 0.4769, 0.6142, 0.4769, 0.6142, 0.4769, 0.6142, 0.4769, 0.6142, 0.4769, 0.6142, 0.4769, 0.6142, 0.4769, 0.6142, 0.4769, 0.6142, 0.4769, 0.6142, 0.5803, 0.687, 0.5803, 0.687, 0.5803, 0.687, 0.5803, 0.687, 0.4769, 0.6142, 0.4769, 0.6142, 0.4769, 0.6142, 0.4769, 0.6142, 0.4769, 0.6142, 0.4769, 0.6142, 0.4769, 0.6142, 0.4769, 0.6142, 0.4769, 0.6142, 0.4769, 0.6142, 0.4769, 0.6142, 0.4769, 0.6142, 0.4769, 0.6142, 0.4769, 0.6142, 0.4769, 0.6142, 0.4769, 0.6142, 0.4769, 0.6142, 0.4769, 0.6142, 0.4769, 0.6142, 0.4769, 0.6142, 0.4769, 0.6142, 0.4769, 0.6142, 0.4769, 0.6142, 0.4769, 0.6142, 0.4769, 0.6142, 0.4769, 0.6142, 0.4769, 0.6142, 0.4769, 0.6142, 0.4769, 0.6142, 0.4769, 0.6142, 0.4769, 0.6142, 0.4769, 0.6142, 0.4769, 0.6142, 0.4769, 0.6142, 0.4769, 0.6142, 0.4769, 0.6142, 0.4769, 0.6142, 0.4769, 0.6142, 0.4769, 0.6142, 0.4769, 0.6142, 0.4769, 0.6142, 0.4769, 0.6142, 0.4769, 0.6142, 0.4769, 0.6142, 0.4769, 0.6142, 0.4769, 0.6142, 0.4769, 0.6142, 0.4769, 0.6142, 0.4769, 0.6142, 0.4769, 0.6142, 0.4769, 0.6142, 0.4769, 0.6142, 0.4769, 0.6142, 0.4769, 0.6142, 0.4769, 0.6142, 0.4769, 0.6142, 0.4769, 0.6142, 0.4769, 0.6142, 0.4769, 0.6142, 0.4769, 0.6142, 0.4769, 0.6142, 0.4769, 0.6142, 0.4769, 0.6142, 0.4769, 0.6142, 0.4769, 0.6142, 0.4769, 0.6142, 0.4769, 0.6142, 0.4769, 0.6142, 0.4769, 0.6142, 0.4769, 0.6142, 0.4769, 0.6142, 0.4769, 0.6142, 0.5803, 0.687, 0.5803, 0.687, 0.5803, 0.687, 0.5803, 0.687, 0.4769, 0.6142, 0.4769, 0.6142, 0.4769, 0.6142, 0.4769, 0.6142, 0.4769, 0.6142, 0.4769, 0.6142, 0.4769, 0.6142, 0.4769, 0.6142, 0.4769, 0.6142, 0.4769, 0.6142, 0.4769, 0.6142, 0.4769, 0.6142, 0.4769, 0.6142, 0.4769, 0.6142, 0.4769, 0.6142, 0.4769, 0.6142, 0.4769, 0.6142, 0.4769, 0.6142, 0.4769, 0.6142, 0.4769, 0.6142, 0.4769, 0.6142, 0.4769, 0.6142, 0.4769, 0.6142, 0.4769, 0.6142, 0.5803, 0.687, 0.5803, 0.687, 0.5803, 0.687, 0.5803, 0.687, 0.4769, 0.6142, 0.4769, 0.6142, 0.4769, 0.6142, 0.4769, 0.6142, 0.4769, 0.6142, 0.4769, 0.6142, 0.4769, 0.6142, 0.4769, 0.6142, 0.4769, 0.6142, 0.4769, 0.6142, 0.4769, 0.6142, 0.4769, 0.6142, 0.5803, 0.687, 0.5803, 0.687, 0.5803, 0.687, 0.5803, 0.687, 0.4769, 0.6142, 0.4769, 0.6142, 0.4769, 0.6142, 0.4769, 0.6142, 0.4769, 0.6142, 0.4769, 0.6142, 0.4769, 0.6142, 0.4769, 0.6142, 0.4769, 0.6142, 0.4769, 0.6142, 0.4769, 0.6142, 0.4769, 0.6142, 0.4769, 0.6142, 0.4769, 0.6142, 0.4769, 0.6142, 0.4769, 0.6142, 0.4769, 0.6142, 0.4769, 0.6142, 0.4769, 0.6142, 0.4769, 0.6142, 0.4769, 0.6142, 0.4769, 0.6142, 0.4769, 0.6142, 0.4769, 0.6142, 0.4769, 0.6142, 0.4769, 0.6142, 0.4769, 0.6142, 0.4769, 0.6142, 0.4769, 0.6142, 0.4769, 0.6142, 0.4769, 0.6142, 0.4769, 0.6142, 0.4769, 0.6142, 0.4769, 0.6142, 0.4769, 0.6142, 0.4769, 0.6142, 0.4769, 0.6142, 0.4769, 0.6142, 0.4769, 0.6142, 0.4769, 0.6142, 0.4769, 0.6142, 0.4769, 0.6142, 0.4769, 0.6142, 0.4769, 0.6142, 0.4769, 0.6142, 0.4769, 0.6142, 0.4769, 0.6142, 0.4769, 0.6142, 0.4769, 0.6142, 0.4769, 0.6142, 0.4769, 0.6142, 0.4769, 0.6142, 0.4769, 0.6142, 0.4769, 0.6142, 0.4769, 0.6142, 0.4769, 0.6142, 0.4769, 0.6142, 0.4769, 0.6142, 0.4769, 0.6142, 0.4769, 0.6142, 0.4769, 0.6142, 0.4769, 0.6142, 0.4769, 0.6142, 0.4769, 0.6142, 0.4769, 0.6142, 0.4769, 0.6142, 0.4769, 0.6142, 0.4769, 0.6142, 0.6339, 0.4649, 0.6339, 0.4649, 0.6339, 0.4649, 0.6339, 0.4649, 0.6339, 0.4649, 0.6339, 0.4649, 0.6339, 0.4649, 0.6339, 0.4649, 0.6339, 0.4649, 0.6339, 0.4649, 0.6339, 0.4649, 0.6339, 0.4649, 0.6339, 0.4649, 0.6339, 0.4649, 0.6339, 0.4649, 0.6339, 0.4649, 0.6339, 0.4649, 0.6339, 0.4649, 0.6339, 0.4649, 0.6339, 0.4649, 0.6339, 0.4649, 0.6339, 0.4649, 0.6339, 0.4649, 0.6339, 0.4649, 0.6339, 0.4649, 0.6339, 0.4649, 0.6339, 0.4649, 0.6339, 0.4649, 0.6339, 0.4649, 0.6339, 0.4649, 0.6339, 0.4649, 0.6339, 0.4649, 0.6339, 0.4649, 0.6339, 0.4649, 0.6339, 0.4649, 0.6339, 0.4649, 0.6339, 0.4649, 0.6339, 0.4649, 0.6339, 0.4649, 0.6339, 0.4649, 0.6339, 0.4649, 0.6339, 0.4649, 0.6339, 0.4649, 0.6339, 0.4649, 0.6339, 0.4649, 0.6339, 0.4649, 0.6339, 0.4649, 0.6339, 0.4649, 0.6339, 0.4649, 0.6339, 0.4649, 0.6339, 0.4649, 0.6339, 0.4649, 0.6339, 0.4649, 0.6339, 0.4649, 0.6339, 0.4649, 0.6339, 0.4649, 0.6339, 0.4649, 0.6339, 0.4649, 0.6339, 0.4649, 0.6339, 0.4649, 0.6339, 0.4649, 0.6339, 0.4649, 0.6339, 0.4649, 0.6339, 0.4649, 0.6339, 0.4649, 0.6339, 0.4649, 0.6339, 0.4649, 0.6339, 0.4649, 0.6339, 0.4649, 0.6339, 0.4649, 0.6339, 0.4649, 0.6339, 0.4649, 0.6339, 0.4649, 0.6339, 0.4649, 0.6339, 0.4649, 0.6339, 0.4649, 0.6339, 0.4649, 0.6339, 0.4649, 0.6339, 0.4649, 0.6339, 0.4649, 0.6339, 0.4649, 0.6339, 0.4649, 0.6339, 0.4649, 0.6339, 0.4649, 0.6339, 0.4649, 0.6339, 0.4649, 0.6339, 0.4649, 0.6339, 0.4649, 0.6339, 0.4649, 0.6339, 0.4649, 0.6339, 0.4649, 0.6339, 0.4649, 0.6339, 0.4649, 0.6339, 0.4649, 0.6339, 0.4649, 0.6339, 0.4649, 0.6339, 0.4649, 0.6339, 0.4649, 0.6339, 0.4649, 0.6339, 0.4649, 0.6339, 0.4649, 0.6339, 0.4649, 0.6339, 0.4649, 0.6339, 0.4649, 0.6339, 0.4649, 0.6339, 0.4649, 0.6339, 0.4649, 0.6339, 0.4649, 0.6339, 0.4649, 0.6339, 0.4649, 0.6339, 0.4649, 0.6339, 0.4649, 0.6339, 0.4649, 0.6339, 0.4649, 0.6339, 0.4649, 0.6339, 0.4649, 0.6339, 0.4649, 0.6339, 0.4649, 0.6339, 0.4649, 0.6339, 0.4649, 0.6339, 0.4649, 0.6339, 0.4649, 0.6339, 0.4649, 0.6339, 0.4649, 0.6339, 0.4649, 0.6339, 0.4649, 0.6339, 0.4649, 0.6339, 0.4649, 0.6339, 0.4649, 0.6339, 0.4649, 0.6339, 0.4649, 0.6339, 0.4649, 0.6339, 0.4649, 0.6339, 0.4649, 0.6339, 0.4649, 0.6339, 0.4649, 0.6339, 0.4649, 0.6339, 0.4649, 0.6339, 0.4649, 0.6339, 0.4649, 0.6339, 0.4649, 0.6339, 0.4649, 0.6339, 0.4649, 0.6339, 0.4649, 0.6339, 0.4649, 0.6339, 0.4649, 0.6339, 0.4649, 0.6339, 0.4649, 0.6339, 0.4649, 0.6339, 0.4649, 0.6339, 0.4649, 0.6339, 0.4649, 0.6339, 0.4649, 0.6339, 0.4649, 0.6339, 0.4649, 0.6339, 0.4649, 0.6339, 0.4649, 0.6339, 0.4649, 0.6339, 0.4649, 0.6339, 0.4649, 0.6339, 0.4649, 0.6339, 0.4649, 0.6339, 0.4649, 0.6339, 0.4649, 0.6339, 0.4649, 0.6339, 0.4649, 0.6339, 0.4649, 0.6339, 0.4649, 0.6339, 0.4649, 0.6339, 0.4649, 0.6339, 0.4649, 0.6339, 0.4649, 0.6339, 0.4649, 0.6339, 0.4649, 0.6339, 0.4649, 0.6339, 0.4649, 0.6339, 0.4649, 0.6339, 0.4649, 0.6339, 0.4649, 0.6339, 0.4649, 0.6339, 0.4649, 0.6339, 0.4649, 0.6339, 0.4649, 0.6339, 0.4649, 0.6339, 0.4649, 0.6339, 0.4649, 0.6339, 0.4649, 0.6339, 0.4649, 0.6339, 0.4649, 0.6339, 0.4649, 0.6339, 0.4649, 0.6339, 0.4649, 0.6339, 0.4649, 0.6339, 0.4649, 0.6339, 0.4649, 0.6339, 0.4649, 0.6339, 0.4649, 0.6339, 0.4649, 0.6339, 0.4649, 0.6339, 0.4649, 0.6339, 0.4649, 0.6339, 0.4649, 0.6339, 0.4649, 0.6339, 0.4649, 0.6339, 0.4649, 0.6339, 0.4649, 0.6339, 0.4649, 0.6339, 0.4649, 0.6339, 0.4649, 0.6339, 0.4649, 0.6339, 0.4649, 0.6339, 0.4649, 0.6339, 0.4649, 0.6339, 0.4649, 0.6339, 0.4649, 0.6339, 0.4649])
me_cube.materials.append(mat_material)
me_cube.use_mirror_vertex_groups = False
me_cube.update()

# ---- objects
ob_cube = bpy.data.objects.new('Cube', me_cube)

# ---- transforms, parenting, visibility, modifiers, constraints
ob_cube.location = (222.0, 0.0, 0.0)
ob_cube.lock_rotations_4d = False
ob_cube.empty_display_type = 'ARROWS'
ob_cube.lineart.crease_threshold = 0.0

# ---- collection membership
col_collection.objects.link(ob_cube)

# ---- scene / render settings (as saved in the file)
scene.frame_start = 1; scene.frame_end = 250; scene.frame_set(0)
scene.render.engine = 'BLENDER_EEVEE_NEXT'
scene.cycles.sampling_pattern = 'TABULATED_SOBOL'
scene.cycles.use_light_tree = False
scene.view_settings.view_transform = 'Filmic'
bpy.context.view_layer.update()

# ---- added for rendering (the .blend has no active camera and no usable light): camera, sun
cam_auto = bpy.data.cameras.new('AutoCamera')
cam_auto.lens = 50.0
cam_auto.sensor_width = 36.0
cam_auto.clip_end = 1000.0
ob_auto_camera = bpy.data.objects.new('AutoCamera', cam_auto)
scene.collection.objects.link(ob_auto_camera)
ob_auto_camera.location = (225.805, -2.93604, 3.14746)
ob_auto_camera.rotation_euler = (1.09748, -7.21219e-08, 0.694738)
scene.camera = ob_auto_camera
light_auto_sun = bpy.data.lights.new('AutoSun', 'SUN')
light_auto_sun.energy = 3.0
light_auto_sun.angle = 0.0523599
ob_auto_sun = bpy.data.objects.new('AutoSun', light_auto_sun)
scene.collection.objects.link(ob_auto_sun)
ob_auto_sun.rotation_euler = (0.872665, 0.174533, 0.523599)
bpy.context.view_layer.update()
